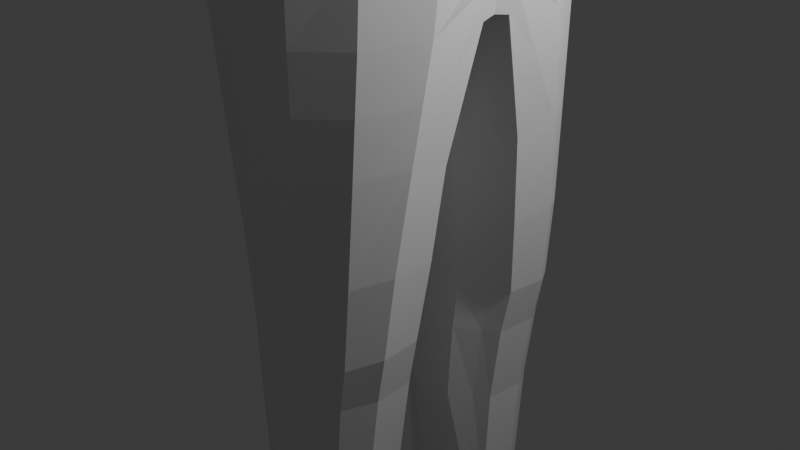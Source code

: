# Source: DefaultCustomerSave4.blend  (saved by Blender 4.3.32; exported with 4.5.12 LTS)
import bpy
from mathutils import Matrix  # noqa: F401  (used for matrix-valued properties, if any)

bpy.ops.wm.read_factory_settings(use_empty=True)
scene = bpy.context.scene
scene.name = 'Scene'

# ---- collections
col_collection = bpy.data.collections.new('Collection'); scene.collection.children.link(col_collection)

# ---- world
world_world = bpy.data.worlds.new('World'); scene.world = world_world
world_world.use_nodes = True; world_world.node_tree.nodes.clear()
_N = world_world.node_tree.nodes; _L = world_world.node_tree.links
n0 = _N.new('ShaderNodeOutputWorld'); n0.name = 'World Output'; n0.location = (300, 300)
n1 = _N.new('ShaderNodeBackground'); n1.name = 'Background'; n1.location = (10, 300)
n1.inputs[0].default_value = (0.05088, 0.05088, 0.05088, 1.0)
_L.new(n1.outputs[0], n0.inputs[0])
n0.is_active_output = True
world_world.color = (0.05088, 0.05088, 0.05088)
world_world.sun_shadow_jitter_overblur = 0.0

# ---- cameras
cam_camera = bpy.data.cameras.new('Camera')
cam_camera.clip_end = 100.0
cam_camera.ortho_scale = 7.314

# ---- lights
light_light = bpy.data.lights.new('Light', 'POINT')
light_light.energy = 1000.0
light_light.shadow_soft_size = 0.1

# ---- meshes
me_cylinder = bpy.data.meshes.new('Cylinder')
me_cylinder.from_pydata([(1.001, -0.01457, 1.092), (1.338, 0.001578, -1.202), (1.308, -0.01676, 0.8788), (0.9669, -0.812, -1.221), (0.989, -0.8115, 0.8729), (-0.05073, -1.139, -1.222), (0.01251, -1.078, 0.9638), (-1.221, -0.812, -1.221), (-0.9201, -0.814, 0.9112), (-1.615, 0.001578, -1.202), (-1.187, -0.01676, 0.9355), (1.602, -0.01715, 0.293), (1.243, -0.8704, 0.1911), (0.02442, -1.167, 0.1079), (-1.124, -0.8806, 0.4055), (-1.421, -0.01715, 0.5201), (1.403, -0.01715, -0.3246), (1.054, -0.7674, -0.3464), (0.02071, -1.077, -0.3413), (-0.9504, -0.7674, -0.2991), (-1.246, -0.01715, -0.2678), (1.252, -0.09954, -1.379), (0.9454, -0.8232, -1.536), (-0.03714, -1.128, -1.543), (-1.131, -0.8232, -1.536), (-1.494, -0.09954, -1.379), (0.4592, -0.1162, -1.619), (0.8751, -0.09954, -1.588), (-0.93, -0.09954, -1.588), (0.7887, -0.3137, -2.411), (0.4715, -0.3801, -4.33), (0.8503, -0.8669, -2.391), (0.6617, -0.6885, -4.222), (0.03391, -1.069, -2.427), (0.2107, -0.431, -4.736), (-0.6808, -0.8669, -2.391), (-0.5825, -0.3137, -2.411), (-0.9284, -0.4556, -2.341), (0.4301, -0.2317, -2.43), (0.5433, -0.369, -3.263), (0.7674, -0.6786, -3.249), (0.5952, -0.8561, -3.267), (0.01173, -1.023, -3.293), (-0.5366, -0.8561, -3.268), (-0.4847, -0.369, -3.264), (-0.7456, -0.5114, -3.242), (0.2896, -0.2834, -3.276), (0.5148, -0.8545, -4.332), (0.2344, -0.3537, -4.32), (0.006489, -0.9962, -4.339), (-0.3997, -0.3973, -4.285), (-0.4389, -0.855, -4.287), (0.4159, -0.831, -4.738), (-0.6035, -0.5548, -4.256), (0.3867, -0.4116, -4.738), (0.007727, -1.642, 0.7577), (0.6079, -1.491, 0.65), (-0.5781, -1.508, 0.6868), (0.749, -1.356, 0.3028), (0.01557, -1.466, 0.2241), (-0.6958, -1.427, 0.4503), (0.0169, -2.292, 0.4774), (0.4324, -2.175, 0.3906), (-0.3928, -2.197, 0.4156), (0.5352, -2.001, 0.1568), (0.02262, -2.059, 0.09177), (-0.4786, -2.085, 0.2567), (0.02283, -2.831, 0.2315), (0.3664, -2.765, 0.1575), (-0.3161, -2.784, 0.1766), (0.4515, -2.611, -0.02423), (0.02755, -2.625, -0.07415), (-0.387, -2.686, 0.05231), (0.03782, -4.422, -0.3816), (0.4962, -4.38, -0.4475), (-0.4143, -4.398, -0.4357), (0.6097, -4.235, -0.6077), (0.04412, -4.222, -0.6371), (-0.5088, -4.304, -0.5608), (0.0873, -4.853, -0.5748), (0.4033, -4.823, -0.6263), (-0.2243, -4.835, -0.6184), (0.4815, -4.719, -0.7623), (0.09165, -4.71, -0.7913), (-0.2895, -4.768, -0.7306), (0.1165, -4.963, -0.6889), (0.2833, -4.947, -0.7045), (-0.05267, -4.955, -0.6992), (0.3165, -4.899, -0.7871), (0.1182, -4.907, -0.8008), (-0.0804, -4.922, -0.7716), (0.01722, -0.9095, -4.737), (-0.3983, -0.5045, -4.733), (-0.4199, -0.808, -4.733), (-0.5724, -0.586, -4.654), (1.533, -0.577, -4.634), (1.431, -0.6869, -4.643), (1.39, -0.3305, -4.643), (1.316, -0.6842, -4.738), (1.279, -0.319, -4.738), (0.8243, -0.3712, -4.541), (0.7329, -0.34, -4.737), (0.7735, -0.8038, -4.737), (0.9338, -0.6564, -4.491), (0.8693, -0.7871, -4.542), (0.01724, -3.907, -0.4567), (-0.4754, -3.974, -0.3994), (-0.3911, -4.05, -0.3167), (0.01163, -4.065, -0.2733), (0.5211, -3.916, -0.448), (0.42, -4.035, -0.3289), (0.7835, -0.8733, -2.733), (-0.7897, -0.5099, -2.68), (-0.513, -0.3691, -2.723), (0.04306, -1.05, -2.767), (-0.5682, -0.8733, -2.733), (0.3984, -0.2848, -2.736), (0.7283, -0.3691, -2.723), (0.6715, -0.519, 1.092), (0.01925, -0.7136, 1.092), (-0.6071, -0.519, 1.092), (-0.9264, -0.01457, 1.094), (1.462, -0.002972, 1.38), (1.012, -0.3844, 1.38), (0.09902, -0.4903, 1.38), (-0.6078, -0.3131, 1.393), (-0.8858, -0.002972, 1.402), (0.9217, -0.003272, 2.572), (1.219, -0.003272, 2.51), (1.557, -0.003272, 2.222), (1.743, -0.003272, 1.987), (1.953, -0.003272, 1.703), (0.6219, -0.3852, 1.24), (0.8403, -0.2028, 2.569), (1.058, -0.2894, 2.51), (1.278, -0.672, 1.974), (1.603, -0.5762, 1.747), (1.516, -0.2732, 1.447), (0.9076, -0.01289, 1.24), (0.5419, -0.3268, 2.572), (0.6712, -0.4595, 2.513), (0.6158, -0.8854, 2.13), (0.938, -0.8353, 1.969), (1.022, -0.7964, 1.705), (1.032, -0.4936, 1.443), (-0.4673, -0.3852, 1.242), (-0.0434, -0.3774, 2.582), (-0.0736, -0.5299, 2.524), (-0.2247, -0.9599, 2.107), (-0.2399, -0.9764, 1.987), (-0.04596, -0.9009, 1.719), (0.09312, -0.5949, 1.443), (-0.2701, -0.3681, 2.584), (-0.3667, -0.5122, 2.527), (-0.559, -0.904, 2.122), (-0.5696, -0.9215, 1.995), (-0.496, -0.8511, 1.735), (-0.2918, -0.5715, 1.445), (0.1402, -0.003272, 2.634), (-0.6491, -0.1887, 2.585), (-0.9019, -0.265, 2.527), (-1.477, -0.4663, 2.124), (-1.503, -0.4754, 2.001), (-1.374, -0.4392, 1.755), (-0.8315, -0.3093, 1.456), (-0.7254, -0.003272, 2.587), (-1.054, -0.003272, 2.528), (-1.753, -0.003272, 2.124), (-1.784, -0.003272, 2.001), (-1.634, -0.003272, 1.755), (-1.033, -0.003581, 1.459), (-0.7169, -0.01289, 1.252), (1.642, -0.003482, 1.459), (1.821, -0.2509, 1.749), (1.686, -0.124, 1.988), (1.176, -0.141, 2.508), (1.016, -0.1143, 2.552), (2.096, -0.003272, 1.804), (2.039, -0.1122, 1.805), (0.3596, -0.915, 2.156), (0.3856, -0.9818, 1.983), (0.413, -0.9439, 1.832), (0.08943, -1.075, 1.964), (0.1368, -1.018, 1.833), (0.5419, -0.9173, 2.052), (0.1862, -1.046, 2.045), (1.37, -0.4942, 2.124), (1.434, -0.5474, 1.995), (1.433, -0.383, 2.125), (1.529, -0.3546, 1.996), (1.353, -0.5247, 2.219), (1.345, -0.5119, 2.27), (1.465, -0.2689, 2.274), (1.453, -0.3096, 2.224), (1.47, -0.2414, 2.212), (1.481, -0.193, 2.256), (0.03983, -0.5149, 1.24), (0.8221, -0.6294, 1.017), (1.35, -0.01715, -0.6542), (1.278, -0.4478, -1.218), (-0.7948, -0.3031, 1.093), (1.289, -0.4045, 0.8683), (0.9934, -0.7786, -0.657), (0.5167, -1.053, -1.222), (-0.3251, -0.6623, 1.092), (0.488, -1.01, 0.9533), (-0.008378, -1.095, -0.6563), (0.3732, -0.6623, 1.092), (-0.4503, -1.011, 0.9572), (-1.035, -0.7786, -0.651), (-1.577, -0.4478, -1.218), (0.8673, -0.3031, 1.092), (-1.203, -0.4048, 0.923), (-1.367, -0.01715, -0.6471), (1.515, -0.0171, 0.6162), (1.26, -0.8115, 0.5507), (0.01825, -1.276, 0.2077), (-1.162, -0.8211, 0.7032), (-1.369, -0.0171, 0.7794), (-1.425, -0.4474, 0.467), (0.6664, -1.09, 0.0843), (1.57, -0.4463, 0.2408), (1.363, -0.4215, -0.3371), (0.5798, -0.9956, -0.349), (-1.242, -0.4215, -0.2815), (1.206, -0.09954, -1.508), (-0.9059, -0.8453, -1.981), (1.239, -0.4808, -1.517), (0.5079, -1.048, -1.541), (-1.461, -0.4808, -1.517), (-1.226, -0.3965, -1.948), (-0.7302, -0.2636, -2.052), (1.155, -0.5723, -1.957), (0.8978, -0.8453, -1.981), (-0.001615, -1.099, -2.003), (0.4425, -0.1865, -2.077), (-0.4661, -0.1162, -1.619), (0.8254, -0.2636, -2.052), (1.037, -0.3508, -2.37), (-0.4672, -0.8959, -4.593), (-0.5352, -0.6907, -4.728), (1.08, -0.6521, -2.356), (0.4713, -1.016, -2.417), (-0.8794, -0.6521, -2.356), (-0.5642, -0.8672, -2.924), (-0.2967, -0.2317, -2.43), (0.8887, -0.6804, -2.899), (0.7317, -0.4124, -3.248), (-0.6617, -0.5322, -3.759), (0.3253, -0.9787, -3.285), (-0.6985, -0.6786, -3.25), (-0.4771, -0.8434, -3.784), (0.6816, -0.6835, -3.76), (0.5285, -0.8428, -3.787), (-0.2529, -0.2834, -3.276), (0.009286, -0.9914, -3.825), (-0.6273, -0.5697, -4.555), (-0.4323, -0.4018, -4.591), (0.2266, -0.882, -4.737), (0.262, -0.9602, -4.325), (-0.5671, -0.7034, -4.264), (-0.4315, -0.3856, -3.782), (0.4825, -0.3839, -3.784), (0.6341, -0.4541, -4.222), (-0.2107, -0.3656, -4.316), (0.2555, -0.3652, -3.805), (0.331, -1.594, 0.7378), (-0.3121, -1.596, 0.7424), (0.7794, -1.393, 0.4774), (-0.7333, -1.444, 0.5834), (0.4555, -1.407, 0.2147), (-0.8849, -1.162, 0.4764), (0.9612, -1.12, 0.2929), (-0.7397, -1.18, 0.8012), (0.00873, -1.334, 0.8764), (0.786, -1.169, 0.7571), (0.2404, -2.259, 0.458), (-0.2058, -2.262, 0.4611), (0.5538, -2.069, 0.2741), (-0.5036, -2.13, 0.3459), (0.3311, -2.015, 0.09057), (0.2076, -2.816, 0.2138), (-0.1614, -2.818, 0.2162), (0.4669, -2.68, 0.06601), (-0.4077, -2.734, 0.121), (0.2827, -2.6, -0.07505), (0.0255, -4.026, -0.5361), (0.2844, -4.416, -0.397), (0.6302, -4.306, -0.5307), (0.0683, -4.478, -0.7279), (-0.5365, -4.356, -0.497), (0.3845, -4.209, -0.6413), (-0.3851, -3.894, -0.3614), (-0.4314, -4.19, -0.3619), (0.01648, -3.979, -0.2471), (0.5893, -4.037, -0.5166), (0.4761, -4.173, -0.3741), (0.2572, -4.848, -0.5861), (0.4956, -4.77, -0.6962), (-0.1662, -4.884, -0.7673), (-0.3085, -4.805, -0.6734), (0.3262, -4.701, -0.7924), (-0.418, -4.552, -0.656), (-0.3348, -4.637, -0.5312), (0.06276, -4.66, -0.48), (0.5657, -4.49, -0.6966), (0.4659, -4.621, -0.5413), (0.21, -4.959, -0.6935), (0.3049, -4.927, -0.7478), (0.1208, -4.946, -0.7499), (-0.06831, -4.944, -0.7372), (0.2361, -4.902, -0.8), (-0.1202, -4.932, -0.6715), (0.3338, -4.923, -0.6774), (0.3889, -4.849, -0.79), (0.1055, -4.945, -0.6378), (0.1086, -4.844, -0.8163), (-0.2014, -0.4717, -4.736), (-0.008955, -1.051, -4.636), (1.142, -0.3516, -4.594), (0.3947, -0.319, -4.613), (0.4382, -0.9527, -4.615), (0.2064, -0.3139, -4.62), (1.508, -0.3692, -4.633), (1.385, -0.339, -4.741), (1.633, -0.5581, -4.719), (1.42, -0.2784, -4.708), (1.463, -0.7139, -4.708), (0.5319, -0.3591, -4.735), (0.5712, -0.8338, -4.736), (1.25, -0.6173, -4.554), (0.6624, -0.8165, -4.493), (0.6175, -0.3817, -4.493), (1.04, -0.3204, -4.739), (1.08, -0.7492, -4.739), (0.7376, -0.6798, -4.428), (1.186, -0.7409, -4.594), (0.8197, -0.8782, -4.649), (0.9079, -0.443, -4.49), (0.7679, -0.3011, -4.649), (0.02111, -3.832, -0.4153), (-0.5257, -4.103, -0.4676), (-0.3156, -3.965, -0.2879), (0.01921, -4.211, -0.3121), (0.4366, -3.839, -0.4103), (0.3532, -3.951, -0.3001), (0.2313, -4.062, -0.2871), (0.5394, -3.975, -0.3928), (-0.5, -4.016, -0.3578), (0.3204, -3.896, -0.4665), (0.6954, -0.8672, -2.924), (-0.7842, -0.5062, -2.886), (-0.5095, -0.3651, -2.917), (0.02623, -1.043, -2.95), (0.3461, -0.2807, -2.927), (0.6406, -0.3651, -2.917), (0.9548, -0.41, -2.696), (-0.2638, -0.2848, -2.736), (-0.7398, -0.6852, -2.698), (0.4363, -1.003, -2.758), (0.9927, -0.6852, -2.698), (1.059, -0.01589, 1.016), (-0.7574, -0.6295, 1.022), (0.01622, -0.8725, 1.026), (-0.9493, -0.01589, 1.023), (-0.2841, -0.4623, 1.381), (0.5763, -0.4625, 1.38), (1.279, -0.262, 1.381), (0.9837, -0.01468, 1.321), (-0.5035, -0.3489, 1.325), (1.44, -0.003272, 2.333), (1.617, -0.003272, 2.104), (2.082, -0.003272, 1.754), (1.793, -0.00329, 1.622), (1.475, -0.6229, 1.891), (1.537, -0.5368, 1.623), (0.07303, -0.4532, 1.321), (-0.7674, -0.01468, 1.341), (1.624, -0.03212, 1.457), (1.198, -0.07133, 2.509), (0.9286, -0.1466, 2.564), (0.7583, -0.6998, 2.33), (0.8583, -0.823, 2.09), (1.049, -0.823, 1.837), (0.996, -0.7528, 1.604), (-0.2447, -0.4807, 1.24), (0.9189, -0.3793, 2.51), (0.738, -0.2712, 2.569), (1.32, -0.3823, 1.444), (1.355, -0.6894, 1.718), (1.113, -0.7521, 1.972), (-0.1022, -0.793, 2.349), (-0.2184, -0.9586, 1.856), (0.005244, -0.8495, 1.611), (0.5795, -0.5685, 1.443), (0.5168, -0.8521, 1.677), (0.3064, -0.5123, 2.519), (0.2554, -0.3681, 2.577), (-0.4844, -0.7641, 2.352), (-0.5551, -0.9038, 1.863), (-0.4057, -0.821, 1.623), (-0.3424, -0.1124, 2.619), (-1.276, -0.3953, 2.353), (-1.474, -0.4663, 1.877), (-1.201, -0.3968, 1.638), (-1.51, -0.003272, 2.353), (-1.749, -0.003272, 1.877), (-1.436, -0.00329, 1.638), (0.5573, -0.003272, 2.616), (0.5879, -0.1166, 2.607), (0.388, -0.1947, 2.61), (0.0286, -0.2247, 2.617), (-0.1138, -0.2254, 2.614), (-0.3085, -0.003272, 2.624), (1.9, -0.1147, 1.707), (1.133, -0.2103, 2.51), (0.9643, -0.06305, 2.565), (1.719, -0.2909, 1.89), (0.6351, -0.3312, 1.321), (1.7, -0.218, 1.627), (1.946, -0.2001, 1.782), (1.944, -0.003272, 1.883), (1.891, -0.1176, 1.882), (0.4058, -0.9487, 1.9), (0.09547, -1.052, 1.893), (0.2386, -0.999, 1.815), (0.1811, -1.048, 1.974), (0.684, -0.8896, 1.969), (0.1209, -0.9867, 1.808), (0.02963, -1.045, 1.954), (0.7433, -0.8474, 1.773), (0.3504, -0.9674, 2.081), (1.378, -0.525, 2.072), (1.466, -0.3635, 2.075), (1.269, -0.5996, 2.2), (1.224, -0.6049, 2.245), (1.426, -0.3876, 2.278), (1.416, -0.416, 2.226), (1.35, -0.5104, 2.148), (1.055, -0.7263, 2.106), (1.435, -0.3614, 2.151), (1.515, -0.103, 2.223), (1.549, -0.1321, 2.119), (0.3518, -0.4807, 1.24), (0.7948, -0.2415, 1.24), (-0.9896, -0.3511, 1.021), (1.491, -0.4332, 0.5798), (0.4485, -0.8091, 1.024), (0.5736, -1.211, 0.1897), (-0.4043, -0.8091, 1.025), (1.064, -0.3511, 1.015), (-1.38, -0.4344, 0.7416), (1.3, -0.4271, -0.6558), (0.5395, -1.012, -0.6573), (-1.349, -0.4271, -0.6489), (-1.163, -0.6499, -1.957), (-0.3687, -0.1865, -2.077), (1.107, -0.2897, -1.997), (0.4896, -1.032, -1.997), (0.3837, -0.9964, -2.943), (-0.7346, -0.6804, -2.899), (-0.2641, -0.2807, -2.927), (0.8511, -0.4063, -2.897), (-0.6202, -0.685, -3.765), (-0.2257, -0.3666, -3.805), (0.6501, -0.4342, -3.759), (0.287, -0.9524, -3.811), (-0.5952, -0.7288, -4.567), (-0.3975, -1.279, 0.8636), (-0.9338, -1.138, 0.6588), (1.003, -1.107, 0.5274), (0.4233, -1.278, 0.8583), (0.3647, -4.013, -0.5433), (-0.5532, -4.151, -0.4139), (0.6097, -4.104, -0.4491), (0.265, -4.205, -0.327), (0.3979, -4.886, -0.7349), (-0.1783, -4.911, -0.7186), (0.3676, -4.467, -0.7303), (-0.4423, -4.599, -0.5922), (0.5838, -4.554, -0.6214), (0.2796, -4.654, -0.494), (0.2141, -4.941, -0.7511), (0.2288, -4.941, -0.6461), (0.2774, -4.837, -0.8159), (0.2315, -1.016, -4.625), (-0.233, -0.3508, -4.618), (1.103, -0.2833, -4.681), (1.608, -0.3081, -4.718), (1.225, -0.4148, -4.553), (1.154, -0.8175, -4.681), (0.602, -0.914, -4.627), (0.7115, -0.4571, -4.427), (0.5512, -0.3138, -4.626), (0.1976, -3.976, -0.2604), (0.4516, -3.894, -0.3597), (-0.4054, -3.933, -0.3245), (0.2711, -3.82, -0.4261), (0.8517, -0.2142, 1.321), (0.2817, -0.4211, 1.321), (-0.2581, -0.4208, 1.322), (0.7436, -0.07634, 2.596), (1.252, -0.7401, 1.842), (1.316, -0.5843, 2.09), (0.5666, -0.1845, 2.602), (1.332, -0.6542, 1.613), (1.391, -0.4336, 2.166), (0.339, -0.7662, 2.343), (0.2207, -0.2509, 2.608), (0.5139, -0.8211, 1.602), (2.027, -0.1135, 1.757), (1.485, -0.3009, 2.097), (1.748, -0.1042, 1.624), (0.02998, -1.008, 1.847), (0.1939, -1.021, 1.899), (0.03814, -1.046, 2.047), (0.7809, -0.8537, 1.828), (0.3867, -0.9192, 1.776), (0.09235, -0.9355, 2.134), (0.1432, -1.018, 2.094), (-0.007646, -1.026, 1.958), (0.08166, -0.9522, 1.788), (-0.0007993, -0.9986, 1.871), (0.402, -0.9008, 1.737), (0.005957, -1.023, 2.037), (0.3195, -0.9263, 2.116), (0.1354, -0.9619, 2.079), (1.226, 0.0001436, -1.368), (-1.52, 0.0001436, -1.368), (0.4332, -0.004972, -1.608), (0.849, 0.0001436, -1.577), (-0.9561, 0.0001436, -1.577), (1.18, 0.0001436, -1.497), (-0.4922, -0.004972, -1.608), (0.6421, -1.678, 0.2298), (0.01909, -1.762, 0.1579), (-0.5872, -1.756, 0.3535), (-0.4855, -1.853, 0.5512), (0.5201, -1.833, 0.5203), (0.01231, -1.967, 0.6176), (-0.6185, -1.787, 0.4646), (0.3933, -1.711, 0.1526), (0.6666, -1.731, 0.3758), (0.2857, -1.927, 0.5979), (-0.259, -1.929, 0.6017), (0.02133, -1.221, 0.1578), (-1.004, -1.021, 0.441), (1.102, -0.995, 0.242), (-0.8299, -0.997, 0.8562), (0.01062, -1.206, 0.9201), (0.8875, -0.9904, 0.815), (0.62, -1.15, 0.137), (-0.4239, -1.145, 0.9104), (-1.048, -0.9793, 0.681), (1.131, -0.9593, 0.539), (0.4557, -1.144, 0.9058), (0.3638, -2.998, 0.06791), (-0.3866, -2.922, -0.02868), (0.02158, -3.055, 0.1378), (0.02629, -2.861, -0.1409), (-0.316, -3.015, 0.08569), (0.4486, -2.851, -0.09982), (0.2057, -3.043, 0.121), (0.4639, -2.918, -0.01733), (-0.4072, -2.969, 0.0338), (0.2804, -2.839, -0.1438), (-0.1266, -3.046, 0.1255), (0.02514, -3.077, -0.2019), (-0.3159, -3.226, 0.002635), (0.4459, -3.071, -0.1689), (0.2039, -3.25, 0.03617), (0.4612, -3.135, -0.09346), (-0.4068, -3.184, -0.04587), (0.2783, -3.057, -0.2065), (-0.09476, -3.253, 0.04268), (0.3615, -3.21, -0.01392), (-0.3862, -3.138, -0.1026), (0.02045, -3.261, 0.05226), (0.6467, -0.4521, 1.166), (0.02954, -0.6143, 1.166), (-0.5372, -0.4521, 1.167), (0.9543, -0.01373, 1.166), (-0.2849, -0.5715, 1.166), (0.3625, -0.5715, 1.166), (-0.7558, -0.158, 1.173), (0.8311, -0.2723, 1.166), (1.151, -0.009264, 1.359), (-0.5517, -0.3323, 1.356), (0.08505, -0.4439, 1.35), (-0.8222, -0.009264, 1.369), (0.7548, -0.3178, 1.359), (0.9948, -0.2076, 1.359), (0.3635, -0.4023, 1.359), (-0.2701, -0.4136, 1.351), (1.014, -0.6256, 1.524), (0.04918, -0.7246, 1.527), (-0.3488, -0.6986, 1.534), (-1.016, -0.3531, 1.547), (-1.235, -0.003436, 1.549), (1.326, -0.5206, 1.529), (0.5467, -0.6972, 1.523), (-1.019, -0.8342, -1.758), (-1.36, -0.248, -1.664), (-0.8301, -0.1816, -1.82), (1.204, -0.3359, -1.668), (0.9216, -0.8342, -1.758), (-0.01938, -1.114, -1.773), (0.4509, -0.1513, -1.848), (0.8503, -0.1816, -1.82), (-1.312, -0.5654, -1.737), (-0.4174, -0.1513, -1.848), (1.157, -0.1946, -1.752), (0.4987, -1.04, -1.769), (1.197, -0.5266, -1.737), (-0.2281, -0.7204, -4.784), (-0.3213, -0.6478, -4.78), (0.4478, -0.7347, -4.789), (0.2947, -0.7663, -4.788), (0.1254, -0.7833, -4.789), (0.2818, -0.4868, -4.787), (-0.05136, -0.5121, -4.787), (-0.2106, -0.5324, -4.784), (1.175, -0.6437, -4.789), (0.9846, -0.684, -4.79), (1.146, -0.4174, -4.789), (1.232, -0.4298, -4.793), (1.432, -0.5655, -4.77), (0.7041, -0.4304, -4.788), (0.5416, -0.4423, -4.787), (0.4242, -0.4748, -4.789), (0.7369, -0.7179, -4.788), (0.5734, -0.7364, -4.787), (0.9524, -0.4183, -4.79), (1.411, -0.4106, -4.769)], [], [(210, 9, 25, 229), (7, 210, 229, 24), (10, 212, 445, 364), (212, 8, 362, 445), (445, 362, 120, 200), (364, 445, 200, 121), (11, 214, 446, 221), (214, 2, 201, 446), (446, 201, 4, 215), (221, 446, 215, 12), (6, 205, 447, 363), (205, 4, 197, 447), (447, 197, 118, 207), (363, 447, 207, 119), (545, 551, 448, 216), (551, 547, 272, 448), (448, 272, 58, 270), (216, 448, 270, 59), (5, 7, 24, 23), (8, 208, 449, 362), (208, 6, 363, 449), (449, 363, 119, 204), (362, 449, 204, 120), (546, 545, 216, 271), (271, 216, 59, 60), (203, 5, 23, 228), (3, 203, 228, 22), (4, 201, 450, 197), (201, 2, 361, 450), (450, 361, 0, 211), (197, 450, 211, 118), (14, 217, 451, 219), (217, 8, 212, 451), (451, 212, 10, 218), (219, 451, 218, 15), (199, 3, 22, 227), (1, 199, 227, 21), (19, 14, 219, 224), (224, 219, 15, 20), (18, 13, 14, 19), (17, 12, 220, 223), (223, 220, 13, 18), (16, 11, 221, 222), (222, 221, 12, 17), (1, 198, 452, 199), (198, 16, 222, 452), (452, 222, 17, 202), (199, 452, 202, 3), (3, 202, 453, 203), (202, 17, 223, 453), (453, 223, 18, 206), (203, 453, 206, 5), (206, 18, 19, 209), (5, 206, 209, 7), (7, 209, 454, 210), (209, 19, 224, 454), (454, 224, 20, 213), (210, 454, 213, 9), (606, 601, 226, 234), (234, 226, 35, 33), (601, 609, 455, 226), (609, 602, 230, 455), (455, 230, 37, 243), (226, 455, 243, 35), (603, 610, 456, 231), (610, 607, 235, 456), (456, 235, 38, 245), (231, 456, 245, 36), (602, 603, 231, 230), (230, 231, 36, 37), (608, 611, 457, 237), (611, 604, 232, 457), (457, 232, 241, 238), (237, 457, 238, 29), (604, 613, 232), (613, 605, 233, 232), (232, 233, 31, 241), (605, 612, 458, 233), (612, 606, 234, 458), (458, 234, 33, 242), (233, 458, 242, 31), (607, 608, 237, 235), (235, 237, 29, 38), (360, 111, 350, 246), (246, 350, 41, 40), (111, 359, 459, 350), (359, 114, 353, 459), (459, 353, 42, 249), (350, 459, 249, 41), (115, 358, 460, 244), (358, 112, 351, 460), (460, 351, 45, 250), (244, 460, 250, 43), (112, 113, 352, 351), (351, 352, 44, 45), (113, 357, 461, 352), (357, 116, 354, 461), (461, 354, 46, 254), (352, 461, 254, 44), (114, 115, 244, 353), (353, 244, 43, 42), (116, 117, 355, 354), (354, 355, 39, 46), (117, 356, 462, 355), (356, 360, 246, 462), (462, 246, 40, 247), (355, 462, 247, 39), (43, 250, 463, 251), (250, 45, 248, 463), (463, 248, 53, 260), (251, 463, 260, 51), (45, 44, 261, 248), (248, 261, 50, 53), (44, 254, 464, 261), (254, 46, 265, 464), (464, 265, 48, 264), (261, 464, 264, 50), (42, 43, 251, 255), (255, 251, 51, 49), (46, 39, 262, 265), (265, 262, 30, 48), (39, 247, 465, 262), (247, 40, 252, 465), (465, 252, 32, 263), (262, 465, 263, 30), (40, 41, 253, 252), (252, 253, 47, 32), (41, 249, 466, 253), (249, 42, 255, 466), (466, 255, 49, 259), (253, 466, 259, 47), (51, 260, 467, 239), (260, 53, 256, 467), (467, 256, 94, 240), (239, 467, 240, 93), (334, 102, 630, 623), (324, 488, 633, 625), (49, 51, 239, 318), (318, 239, 93, 91), (53, 50, 257, 256), (94, 256, 257, 92), (240, 94, 92), (534, 64, 280, 541), (540, 279, 63, 537), (538, 62, 278, 542), (541, 280, 65, 535), (549, 552, 468, 274), (552, 548, 273, 468), (468, 273, 57, 267), (274, 468, 267, 55), (548, 553, 469, 273), (553, 546, 271, 469), (469, 271, 60, 269), (273, 469, 269, 57), (547, 554, 470, 272), (554, 550, 275, 470), (470, 275, 56, 268), (272, 470, 268, 58), (550, 555, 471, 275), (555, 549, 274, 471), (471, 274, 55, 266), (275, 471, 266, 56), (63, 69, 282, 277), (280, 285, 71, 65), (71, 72, 66, 65), (277, 282, 67, 61), (539, 61, 276, 543), (542, 278, 64, 534), (537, 544, 267, 57), (543, 276, 62, 538), (536, 66, 279, 540), (64, 70, 285, 280), (544, 277, 61, 539), (62, 68, 283, 278), (279, 284, 69, 63), (67, 281, 276, 61), (278, 283, 70, 64), (276, 281, 68, 62), (66, 72, 284, 279), (108, 107, 293, 343), (343, 293, 75, 73), (106, 105, 286, 341), (341, 286, 77, 78), (577, 294, 494, 570), (73, 75, 303, 304), (304, 303, 81, 79), (78, 77, 289, 302), (302, 289, 83, 84), (105, 349, 472, 286), (349, 109, 295, 472), (472, 295, 76, 291), (286, 472, 291, 77), (107, 348, 473, 293), (348, 106, 341, 473), (473, 341, 78, 290), (293, 473, 290, 75), (109, 347, 474, 295), (347, 110, 296, 474), (474, 296, 74, 288), (295, 474, 288, 76), (110, 346, 475, 296), (346, 108, 343, 475), (475, 343, 73, 287), (296, 475, 287, 74), (82, 298, 476, 314), (298, 80, 313, 476), (476, 313, 86, 308), (314, 476, 308, 88), (81, 300, 477, 312), (300, 84, 299, 477), (477, 299, 90, 310), (312, 477, 310, 87), (77, 291, 478, 289), (291, 76, 305, 478), (478, 305, 82, 301), (289, 478, 301, 83), (75, 290, 479, 303), (290, 78, 302, 479), (479, 302, 84, 300), (303, 479, 300, 81), (76, 288, 480, 305), (288, 74, 306, 480), (480, 306, 80, 298), (305, 480, 298, 82), (74, 287, 481, 306), (287, 73, 304, 481), (481, 304, 79, 297), (306, 481, 297, 80), (88, 308, 482, 311), (308, 86, 307, 482), (482, 307, 85, 309), (311, 482, 309, 89), (309, 85, 87, 310), (89, 309, 310, 90), (80, 297, 483, 313), (297, 79, 315, 483), (483, 315, 85, 307), (313, 483, 307, 86), (84, 83, 316, 299), (299, 316, 89, 90), (79, 81, 312, 315), (315, 312, 87, 85), (83, 301, 484, 316), (301, 82, 314, 484), (484, 314, 88, 311), (316, 484, 311, 89), (47, 259, 485, 321), (259, 49, 318, 485), (485, 318, 91, 258), (321, 485, 258, 52), (50, 264, 486, 257), (264, 48, 322, 486), (486, 322, 34, 317), (257, 486, 317, 92), (101, 339, 487, 333), (339, 100, 319, 487), (487, 319, 97, 326), (333, 487, 326, 99), (48, 30, 320, 322), (322, 320, 54, 34), (97, 323, 488, 326), (323, 95, 325, 488), (101, 333, 632, 627), (326, 488, 324, 99), (95, 96, 327, 325), (325, 327, 98), (258, 91, 618, 617), (325, 98, 622, 626), (100, 338, 489, 319), (338, 103, 330, 489), (489, 330, 95, 323), (319, 489, 323, 97), (104, 337, 490, 336), (337, 102, 334, 490), (490, 334, 98, 327), (336, 490, 327, 96), (103, 104, 336, 330), (330, 336, 96, 95), (32, 47, 331, 335), (335, 331, 104, 103), (47, 321, 491, 331), (321, 52, 329, 491), (491, 329, 102, 337), (331, 491, 337, 104), (30, 263, 492, 332), (263, 32, 335, 492), (492, 335, 103, 338), (332, 492, 338, 100), (488, 325, 626, 633), (329, 52, 616, 631), (54, 320, 493, 328), (320, 30, 332, 493), (493, 332, 100, 339), (328, 493, 339, 101), (333, 99, 624, 632), (52, 258, 617, 616), (568, 342, 294, 574), (570, 494, 345, 575), (494, 294, 108, 346), (345, 494, 346, 110), (572, 496, 342, 568), (571, 495, 344, 569), (495, 345, 110, 347), (344, 495, 347, 109), (572, 576, 292, 496), (569, 344, 497, 573), (496, 292, 106, 348), (342, 496, 348, 107), (567, 340, 292, 576), (573, 497, 340, 567), (497, 344, 109, 349), (340, 497, 349, 105), (292, 340, 105, 106), (571, 575, 345, 495), (574, 294, 577), (294, 342, 107, 108), (29, 238, 356, 117), (238, 241, 360, 356), (38, 29, 117, 116), (33, 35, 115, 114), (36, 245, 357, 113), (245, 38, 116, 357), (37, 36, 113, 112), (35, 243, 358, 115), (243, 37, 112, 358), (31, 242, 359, 111), (242, 33, 114, 359), (241, 31, 111, 360), (132, 444, 498, 418), (444, 138, 368, 498), (591, 586, 122, 367), (590, 591, 367, 123), (171, 145, 369, 377), (589, 587, 125, 126), (196, 443, 499, 376), (443, 132, 418, 499), (592, 590, 123, 366), (588, 592, 366, 124), (145, 385, 500, 369), (385, 196, 376, 500), (593, 588, 124, 365), (587, 593, 365, 125), (122, 378, 137), (175, 176, 380, 415), (415, 380, 133, 134), (373, 512, 378, 172), (135, 439, 390), (440, 506, 186, 188), (434, 435, 439), (142, 390, 439, 382), (127, 408, 501, 416), (408, 158, 409, 501), (501, 409, 133, 380), (416, 501, 380, 176), (134, 133, 387, 386), (386, 387, 139, 140), (122, 137, 388, 367), (367, 388, 144, 123), (136, 374, 502, 389), (374, 135, 390, 502), (502, 390, 142, 383), (389, 502, 383, 143), (190, 434, 503, 438), (434, 439, 503), (135, 503, 439), (187, 432, 503, 135), (186, 438, 503, 432), (133, 409, 504, 387), (158, 410, 504, 409), (139, 387, 504, 410), (137, 375, 505, 599), (375, 136, 389, 505), (505, 389, 143, 384), (599, 505, 384, 594), (193, 437, 506, 440), (437, 190, 438, 506), (186, 506, 438), (123, 144, 394, 366), (366, 394, 151, 124), (141, 381, 507, 179), (381, 140, 396, 507), (507, 396, 147, 391), (179, 507, 391, 518), (139, 410, 508, 397), (158, 411, 508, 410), (146, 397, 508, 411), (594, 384, 509, 600), (384, 143, 395, 509), (509, 395, 150, 393), (600, 509, 393, 595), (140, 139, 397, 396), (396, 397, 146, 147), (146, 411, 412, 152), (158, 412, 411), (595, 393, 400, 596), (393, 150, 156, 400), (365, 157, 164, 125), (149, 148, 154, 155), (147, 146, 152, 153), (124, 151, 157, 365), (150, 392, 399, 156), (392, 149, 155, 399), (148, 391, 398, 154), (391, 147, 153, 398), (400, 156, 163, 404), (596, 400, 404, 597), (155, 154, 161, 162), (153, 152, 159, 160), (399, 155, 162, 403), (156, 399, 403, 163), (398, 153, 160, 402), (154, 398, 402, 161), (158, 401, 412), (159, 152, 412, 401), (125, 164, 170, 126), (163, 403, 406, 169), (403, 162, 168, 406), (161, 402, 405, 167), (402, 160, 166, 405), (159, 401, 413, 165), (158, 413, 401), (597, 404, 407, 598), (404, 163, 169, 407), (162, 161, 167, 168), (160, 159, 165, 166), (173, 414, 510, 420), (414, 131, 372, 510), (510, 372, 177, 178), (420, 510, 178), (435, 381, 141, 382, 439), (173, 136, 375, 419), (128, 127, 416, 379), (379, 416, 176, 175), (174, 442, 511), (194, 511, 442), (193, 440, 511, 194), (188, 433, 511, 440), (189, 174, 511, 433), (172, 378, 122), (373, 131, 414, 512), (512, 414, 173, 419), (137, 378, 512, 419), (177, 421, 422, 178), (421, 130, 174, 422), (174, 417, 422), (173, 420, 417), (178, 422, 417, 420), (520, 522, 513, 429), (522, 521, 428, 513), (513, 428, 183, 424), (429, 513, 424, 182), (426, 185, 182), (181, 423, 514, 425), (423, 180, 426, 514), (514, 426, 182, 424), (425, 514, 424, 183), (520, 429, 515, 524), (182, 185, 515, 429), (185, 431, 525, 519), (143, 383, 516, 430), (516, 427, 180, 423), (430, 516, 423, 181), (383, 142, 427, 516), (180, 427, 184), (521, 523, 517, 428), (523, 430, 517), (517, 430, 181, 425), (428, 517, 425, 183), (525, 141, 179), (526, 518, 148, 524), (184, 431, 180), (189, 433, 432, 187), (433, 188, 186, 432), (130, 371, 442, 174), (129, 441, 442, 371), (195, 194, 442, 441), (129, 370, 195, 441), (128, 379, 195, 370), (175, 192, 195, 379), (192, 175, 415, 436), (436, 415, 134, 191), (190, 191, 435, 434), (192, 193, 194, 195), (192, 436, 437, 193), (436, 191, 190, 437), (134, 386, 435, 191), (140, 381, 435, 386), (578, 583, 207, 118), (582, 385, 145, 580), (580, 145, 171, 584), (583, 443, 196, 579), (581, 138, 444, 585), (171, 121, 200, 584), (585, 444, 132, 578), (180, 431, 185, 426), (135, 374, 187), (374, 136, 173, 417), (187, 374, 417, 189), (189, 417, 174), (419, 375, 137), (518, 391, 148), (142, 382, 141, 184, 427), (395, 143, 430, 523), (150, 395, 523, 521), (149, 520, 524, 148), (179, 518, 526, 525), (392, 150, 521, 522), (149, 392, 522, 520), (184, 141, 525, 431), (526, 524, 515, 519), (519, 515, 185), (519, 525, 526), (535, 536, 60, 59), (579, 582, 204, 119), (1, 21, 527), (27, 26, 529, 530), (28, 25, 528, 531), (225, 27, 530, 532), (236, 28, 531, 533), (25, 9, 528), (21, 225, 532, 527), (26, 236, 533, 529), (65, 66, 536, 535), (267, 544, 539, 55), (60, 536, 540, 269), (266, 543, 538, 56), (63, 277, 544, 537), (268, 542, 534, 58), (55, 539, 543, 266), (270, 541, 535, 59), (56, 538, 542, 268), (269, 540, 537, 57), (58, 534, 541, 270), (205, 6, 549, 555), (4, 205, 555, 550), (215, 4, 550, 554), (12, 215, 554, 547), (217, 14, 546, 553), (8, 217, 553, 548), (208, 8, 548, 552), (6, 208, 552, 549), (14, 13, 545, 546), (220, 12, 547, 551), (13, 220, 551, 545), (282, 566, 558, 67), (283, 68, 556, 563), (285, 565, 559, 71), (71, 559, 557, 72), (70, 561, 565, 285), (284, 72, 557, 564), (283, 563, 561, 70), (284, 564, 560, 69), (281, 562, 556, 68), (69, 560, 566, 282), (67, 558, 562, 281), (566, 574, 577, 558), (563, 556, 575, 571), (565, 573, 567, 559), (559, 567, 576, 557), (561, 569, 573, 565), (564, 557, 576, 572), (563, 571, 569, 561), (564, 572, 568, 560), (562, 570, 575, 556), (560, 568, 574, 566), (558, 577, 570, 562), (196, 385, 582, 579), (211, 585, 578, 118), (0, 581, 585, 211), (207, 583, 579, 119), (120, 580, 584, 200), (204, 582, 580, 120), (132, 443, 583, 578), (369, 500, 593, 587), (500, 376, 588, 593), (376, 499, 592, 588), (499, 418, 590, 592), (377, 369, 587, 589), (418, 498, 591, 590), (498, 368, 586, 591), (164, 597, 598, 170), (157, 596, 597, 164), (151, 595, 596, 157), (394, 600, 595, 151), (144, 594, 600, 394), (388, 599, 594, 144), (137, 599, 388), (26, 27, 608, 607), (228, 23, 606, 612), (22, 228, 612, 605), (227, 22, 605, 613), (21, 227, 613, 604), (225, 21, 604, 611), (27, 225, 611, 608), (25, 28, 603, 602), (236, 26, 607, 610), (28, 236, 610, 603), (229, 25, 602, 609), (24, 229, 609, 601), (23, 24, 601, 606), (617, 629, 628, 616), (616, 628, 627, 631), (633, 626, 622, 625), (631, 627, 632, 630), (630, 632, 624, 623), (623, 624, 625, 622), (620, 614, 615, 621), (618, 619, 629, 617), (614, 620, 619, 618), (240, 92, 621, 615), (93, 240, 615, 614), (98, 334, 623, 622), (328, 101, 627, 628), (317, 34, 619, 620), (99, 324, 625, 624), (54, 328, 628, 629), (92, 317, 620, 621), (34, 54, 629, 619), (91, 93, 614, 618), (102, 329, 631, 630)])
_uv = me_cylinder.uv_layers.new(name='UVMap')
_uv.uv.foreach_set('vector', [0.3125, 0.5031, 0.25, 0.5, 0.25, 0.5, 0.3129, 0.5, 0.375, 0.5037, 0.3125, 0.5031, 0.3129, 0.5, 0.375, 0.5, 0.25, 1.0, 0.3121, 0.9751, 0.3125, 0.9975, 0.25, 1.0, 0.3121, 0.9751, 0.375, 1.0, 0.375, 1.0, 0.3125, 0.9975, 0.3125, 0.9975, 0.375, 1.0, 0.375, 1.0, 0.3125, 1.0, 0.25, 1.0, 0.3125, 0.9975, 0.3125, 1.0, 0.25, 1.0, 0.75, 0.8211, 0.75, 0.9105, 0.6892, 0.9086, 0.6879, 0.8265, 0.75, 0.9105, 0.75, 1.0, 0.6879, 0.9751, 0.6892, 0.9086, 0.6892, 0.9086, 0.6879, 0.9751, 0.625, 1.0, 0.6419, 0.911, 0.6879, 0.8265, 0.6892, 0.9086, 0.6419, 0.911, 0.625, 0.8255, 0.25, 0.03343, 0.3349, 0.04808, 0.3349, 0.04759, 0.25, 0.03148, 0.3349, 0.04808, 0.4197, 0.08029, 0.4197, 0.08029, 0.3349, 0.04759, 0.3349, 0.04759, 0.4197, 0.08029, 0.4197, 0.08029, 0.3349, 0.04515, 0.25, 0.03148, 0.3349, 0.04759, 0.3349, 0.04515, 0.25, 0.01, 0.5, 0.8077, 0.5612, 0.811, 0.5603, 0.8218, 0.5, 0.8181, 0.5612, 0.811, 0.6157, 0.8368, 0.6063, 0.8482, 0.5603, 0.8218, 0.5603, 0.8218, 0.6063, 0.8482, 0.6042, 0.8509, 0.5599, 0.8248, 0.5, 0.8181, 0.5603, 0.8218, 0.5599, 0.8248, 0.5, 0.8211, 0.4375, 0.5037, 0.375, 0.5037, 0.375, 0.5, 0.4375, 0.5, 0.08029, 0.08029, 0.1651, 0.04808, 0.1651, 0.04759, 0.08029, 0.08029, 0.1651, 0.04808, 0.25, 0.03343, 0.25, 0.03148, 0.1651, 0.04759, 0.1651, 0.04759, 0.25, 0.03148, 0.25, 0.01, 0.1651, 0.04564, 0.08029, 0.08029, 0.1651, 0.04759, 0.1651, 0.04564, 0.08029, 0.08029, 0.3843, 0.8368, 0.4388, 0.811, 0.4397, 0.8218, 0.3937, 0.8482, 0.3937, 0.8482, 0.4397, 0.8218, 0.4401, 0.8248, 0.3958, 0.8509, 0.5625, 0.5037, 0.5, 0.5037, 0.5, 0.5, 0.5625, 0.5, 0.625, 0.5037, 0.5625, 0.5037, 0.5625, 0.5, 0.625, 0.5, 0.625, 1.0, 0.6879, 0.9751, 0.6875, 0.9975, 0.625, 1.0, 0.6879, 0.9751, 0.75, 1.0, 0.75, 1.0, 0.6875, 0.9975, 0.6875, 0.9975, 0.75, 1.0, 0.75, 1.0, 0.6875, 1.0, 0.625, 1.0, 0.6875, 0.9975, 0.6875, 1.0, 0.625, 1.0, 0.375, 0.8255, 0.3581, 0.911, 0.3108, 0.9086, 0.3121, 0.8265, 0.3581, 0.911, 0.375, 1.0, 0.3121, 0.9751, 0.3108, 0.9086, 0.3108, 0.9086, 0.3121, 0.9751, 0.25, 1.0, 0.25, 0.9105, 0.3121, 0.8265, 0.3108, 0.9086, 0.25, 0.9105, 0.25, 0.8211, 0.6875, 0.5031, 0.625, 0.5037, 0.625, 0.5, 0.6871, 0.5, 0.75, 0.5, 0.6875, 0.5031, 0.6871, 0.5, 0.75, 0.5, 0.375, 0.6728, 0.375, 0.7492, 0.3125, 0.75, 0.3125, 0.6733, 0.3125, 0.6733, 0.3125, 0.75, 0.25, 0.75, 0.25, 0.6789, 0.4375, 0.6728, 0.4375, 0.7468, 0.375, 0.7492, 0.375, 0.6728, 0.625, 0.6728, 0.625, 0.7492, 0.5625, 0.7468, 0.5625, 0.6728, 0.5625, 0.6728, 0.5625, 0.7468, 0.5, 0.7463, 0.5, 0.6728, 0.75, 0.6789, 0.75, 0.75, 0.6875, 0.75, 0.6875, 0.6733, 0.6875, 0.6733, 0.6875, 0.75, 0.625, 0.7492, 0.625, 0.6728, 0.75, 0.5, 0.75, 0.5895, 0.6875, 0.5919, 0.6875, 0.5273, 0.75, 0.5895, 0.75, 0.6789, 0.6875, 0.6733, 0.6875, 0.5919, 0.6875, 0.5919, 0.6875, 0.6733, 0.625, 0.6728, 0.625, 0.5924, 0.6875, 0.5273, 0.6875, 0.5919, 0.625, 0.5924, 0.625, 0.5298, 0.625, 0.5298, 0.625, 0.5924, 0.5625, 0.5924, 0.5625, 0.5298, 0.625, 0.5924, 0.625, 0.6728, 0.5625, 0.6728, 0.5625, 0.5924, 0.5625, 0.5924, 0.5625, 0.6728, 0.5, 0.6728, 0.5, 0.5924, 0.5625, 0.5298, 0.5625, 0.5924, 0.5, 0.5924, 0.5, 0.5298, 0.4375, 0.5924, 0.4375, 0.6728, 0.375, 0.6728, 0.375, 0.5924, 0.4375, 0.5298, 0.4375, 0.5924, 0.375, 0.5924, 0.375, 0.5298, 0.375, 0.5298, 0.375, 0.5924, 0.3125, 0.5919, 0.3125, 0.5273, 0.375, 0.5924, 0.375, 0.6728, 0.3125, 0.6733, 0.3125, 0.5919, 0.3125, 0.5919, 0.3125, 0.6733, 0.25, 0.6789, 0.25, 0.5895, 0.3125, 0.5273, 0.3125, 0.5919, 0.25, 0.5895, 0.25, 0.5, 0.4375, 0.5, 0.375, 0.5, 0.375, 0.5, 0.4375, 0.5, 0.4375, 0.5, 0.375, 0.5, 0.375, 0.5, 0.4375, 0.5, 0.375, 0.5, 0.3138, 0.5, 0.3147, 0.5, 0.375, 0.5, 0.3138, 0.5, 0.2595, 0.5, 0.2691, 0.5, 0.3147, 0.5, 0.3147, 0.5, 0.2691, 0.5, 0.2708, 0.5, 0.3151, 0.5, 0.375, 0.5, 0.3147, 0.5, 0.3151, 0.5, 0.375, 0.5, 0.51, 0.25, 0.63, 0.25, 0.63, 0.25, 0.51, 0.25, 0.63, 0.25, 0.75, 0.25, 0.75, 0.25, 0.63, 0.25, 0.63, 0.25, 0.75, 0.25, 0.75, 0.25, 0.63, 0.25, 0.51, 0.25, 0.63, 0.25, 0.63, 0.25, 0.51, 0.25, 0.2595, 0.5, 0.2511, 0.5, 0.2522, 0.5, 0.2691, 0.5, 0.2691, 0.5, 0.2522, 0.5, 0.2526, 0.5, 0.2708, 0.5, 0.75, 0.5, 0.7489, 0.5, 0.7478, 0.5, 0.75, 0.5, 0.7489, 0.5, 0.7405, 0.5, 0.7309, 0.5, 0.7478, 0.5, 0.7478, 0.5, 0.7309, 0.5, 0.7292, 0.5, 0.7474, 0.5, 0.75, 0.5, 0.7478, 0.5, 0.7474, 0.5, 0.75, 0.5, 0.7405, 0.5, 0.709, 0.5, 0.7309, 0.5, 0.6862, 0.5, 0.625, 0.5, 0.625, 0.5, 0.6853, 0.5, 0.6853, 0.5, 0.625, 0.5, 0.625, 0.5, 0.6849, 0.5, 0.625, 0.5, 0.5625, 0.5, 0.5625, 0.5, 0.625, 0.5, 0.5625, 0.5, 0.5, 0.5, 0.5, 0.5, 0.5625, 0.5, 0.5625, 0.5, 0.5, 0.5, 0.5, 0.5, 0.5625, 0.5, 0.625, 0.5, 0.5625, 0.5, 0.5625, 0.5, 0.625, 0.5, 0.87, 0.25, 0.99, 0.25, 0.99, 0.25, 0.87, 0.25, 0.87, 0.25, 0.99, 0.25, 0.99, 0.25, 0.87, 0.25, 0.6849, 0.5, 0.625, 0.5, 0.625, 0.5, 0.6849, 0.5, 0.6849, 0.5, 0.625, 0.5, 0.625, 0.5, 0.6849, 0.5, 0.625, 0.5, 0.5625, 0.5, 0.5625, 0.5, 0.625, 0.5, 0.5625, 0.5, 0.5, 0.5, 0.5, 0.5, 0.5625, 0.5, 0.5625, 0.5, 0.5, 0.5, 0.5, 0.5, 0.5625, 0.5, 0.625, 0.5, 0.5625, 0.5, 0.5625, 0.5, 0.625, 0.5, 0.375, 0.5, 0.3151, 0.5, 0.3151, 0.5, 0.375, 0.5, 0.3151, 0.5, 0.2708, 0.5, 0.2708, 0.5, 0.3151, 0.5, 0.3151, 0.5, 0.2708, 0.5, 0.2708, 0.5, 0.3151, 0.5, 0.375, 0.5, 0.3151, 0.5, 0.3151, 0.5, 0.375, 0.5, 0.2708, 0.5, 0.2526, 0.5, 0.2526, 0.5, 0.2708, 0.5, 0.2708, 0.5, 0.2526, 0.5, 0.2526, 0.5, 0.2708, 0.5, 0.51, 0.25, 0.63, 0.25, 0.63, 0.25, 0.51, 0.25, 0.63, 0.25, 0.75, 0.25, 0.75, 0.25, 0.63, 0.25, 0.63, 0.25, 0.75, 0.25, 0.75, 0.25, 0.63, 0.25, 0.51, 0.25, 0.63, 0.25, 0.63, 0.25, 0.51, 0.25, 0.4375, 0.5, 0.375, 0.5, 0.375, 0.5, 0.4375, 0.5, 0.4375, 0.5, 0.375, 0.5, 0.375, 0.5, 0.4375, 0.5, 0.87, 0.25, 0.99, 0.25, 0.99, 0.25, 0.87, 0.25, 0.87, 0.25, 0.99, 0.25, 0.99, 0.25, 0.87, 0.25, 0.75, 0.5, 0.7474, 0.5, 0.7474, 0.5, 0.75, 0.5, 0.7474, 0.5, 0.7292, 0.5, 0.7292, 0.5, 0.7474, 0.5, 0.7474, 0.5, 0.7292, 0.5, 0.7292, 0.5, 0.7474, 0.5, 0.75, 0.5, 0.7474, 0.5, 0.7474, 0.5, 0.75, 0.5, 0.375, 0.5, 0.3151, 0.5, 0.3151, 0.5, 0.375, 0.5, 0.3151, 0.5, 0.2708, 0.5, 0.2708, 0.5, 0.3151, 0.5, 0.3151, 0.5, 0.2708, 0.5, 0.2708, 0.5, 0.3151, 0.5, 0.375, 0.5, 0.3151, 0.5, 0.3151, 0.5, 0.375, 0.5, 0.2708, 0.5, 0.2526, 0.5, 0.2526, 0.5, 0.2708, 0.5, 0.2708, 0.5, 0.2526, 0.5, 0.2526, 0.5, 0.2708, 0.5, 0.51, 0.25, 0.63, 0.25, 0.63, 0.25, 0.51, 0.25, 0.63, 0.25, 0.75, 0.25, 0.75, 0.25, 0.63, 0.25, 0.63, 0.25, 0.75, 0.25, 0.75, 0.25, 0.63, 0.25, 0.51, 0.25, 0.63, 0.25, 0.63, 0.25, 0.51, 0.25, 0.4375, 0.5, 0.375, 0.5, 0.375, 0.5, 0.4375, 0.5, 0.4375, 0.5, 0.375, 0.5, 0.375, 0.5, 0.4375, 0.5, 0.87, 0.25, 0.99, 0.25, 0.99, 0.25, 0.87, 0.25, 0.87, 0.25, 0.99, 0.25, 0.99, 0.25, 0.8692, 0.25, 0.75, 0.5, 0.7474, 0.5, 0.7474, 0.5, 0.75, 0.5, 0.7474, 0.5, 0.7292, 0.5, 0.7292, 0.5, 0.7474, 0.5, 0.7474, 0.5, 0.7292, 0.5, 0.7292, 0.5, 0.7474, 0.5, 0.75, 0.5, 0.7474, 0.5, 0.7474, 0.5, 0.75, 0.5, 0.6849, 0.5, 0.625, 0.5, 0.625, 0.5, 0.6849, 0.5, 0.6849, 0.5, 0.625, 0.5, 0.625, 0.5, 0.6853, 0.5, 0.625, 0.5, 0.5625, 0.5, 0.5625, 0.5, 0.625, 0.5, 0.5625, 0.5, 0.5, 0.5, 0.5, 0.5, 0.5625, 0.5, 0.5625, 0.5, 0.5, 0.5, 0.5, 0.5, 0.5621, 0.5, 0.625, 0.5, 0.5625, 0.5, 0.5621, 0.5, 0.625, 0.5, 0.375, 0.5, 0.3151, 0.5, 0.3153, 0.5, 0.3753, 0.5, 0.3151, 0.5, 0.2708, 0.5, 0.2692, 0.5, 0.3153, 0.5, 0.3153, 0.5, 0.2692, 0.5, 0.25, 0.5, 0.3196, 0.5, 0.3753, 0.5, 0.3153, 0.5, 0.3196, 0.5, 0.3773, 0.5, 0.6476, 0.5, 0.6458, 0.5, 0.6458, 0.5, 0.6476, 0.5, 0.7474, 0.5, 0.7478, 0.5, 0.7478, 0.5, 0.7474, 0.5, 0.4375, 0.5, 0.375, 0.5, 0.3753, 0.5, 0.4375, 0.5, 0.4375, 0.5, 0.3753, 0.5, 0.3773, 0.5, 0.4378, 0.5, 0.2708, 0.5, 0.2526, 0.5, 0.2522, 0.5, 0.2692, 0.5, 0.25, 0.5, 0.2692, 0.5, 0.51, 0.25, 0.51, 0.25, 0.3196, 0.5, 0.25, 0.5, 0.51, 0.25, 0.6042, 0.8509, 0.6042, 0.8509, 0.5599, 0.8248, 0.5599, 0.8248, 0.3776, 0.9143, 0.3776, 0.9143, 0.375, 1.0, 0.375, 1.0, 0.625, 1.0, 0.625, 1.0, 0.6224, 0.9143, 0.6224, 0.9143, 0.5599, 0.8248, 0.5599, 0.8248, 0.5, 0.8211, 0.5, 0.8211, 0.25, 0.03343, 0.1651, 0.04808, 0.1651, 0.04808, 0.25, 0.03343, 0.1651, 0.04808, 0.08029, 0.08029, 0.08029, 0.08029, 0.1651, 0.04808, 0.1651, 0.04808, 0.08029, 0.08029, 0.08029, 0.08029, 0.1651, 0.04808, 0.25, 0.03343, 0.1651, 0.04808, 0.1651, 0.04808, 0.25, 0.03343, 0.375, 1.0, 0.3668, 0.9123, 0.3754, 0.9137, 0.375, 1.0, 0.3668, 0.9123, 0.3843, 0.8368, 0.3937, 0.8482, 0.3754, 0.9137, 0.3754, 0.9137, 0.3937, 0.8482, 0.3958, 0.8509, 0.3776, 0.9143, 0.375, 1.0, 0.3754, 0.9137, 0.3776, 0.9143, 0.375, 1.0, 0.6157, 0.8368, 0.6332, 0.9123, 0.6246, 0.9137, 0.6063, 0.8482, 0.6332, 0.9123, 0.625, 1.0, 0.625, 1.0, 0.6246, 0.9137, 0.6246, 0.9137, 0.625, 1.0, 0.625, 1.0, 0.6224, 0.9143, 0.6063, 0.8482, 0.6246, 0.9137, 0.6224, 0.9143, 0.6042, 0.8509, 0.4197, 0.08029, 0.3349, 0.04808, 0.3349, 0.04808, 0.4197, 0.08029, 0.3349, 0.04808, 0.25, 0.03343, 0.25, 0.03343, 0.3349, 0.04808, 0.3349, 0.04808, 0.25, 0.03343, 0.25, 0.03343, 0.3349, 0.04808, 0.4197, 0.08029, 0.3349, 0.04808, 0.3349, 0.04808, 0.4197, 0.08029, 0.08029, 0.08029, 0.08029, 0.08029, 0.1651, 0.04808, 0.1651, 0.04808, 0.5599, 0.8248, 0.5599, 0.8248, 0.5, 0.8211, 0.5, 0.8211, 0.4401, 0.8248, 0.3958, 0.8509, 0.3958, 0.8509, 0.4401, 0.8248, 0.1651, 0.04808, 0.1651, 0.04808, 0.25, 0.03343, 0.25, 0.03343, 0.25, 0.03343, 0.25, 0.03343, 0.3349, 0.04808, 0.3349, 0.04808, 0.6224, 0.9143, 0.6224, 0.9143, 0.6042, 0.8509, 0.6042, 0.8509, 0.08029, 0.08029, 0.1651, 0.04808, 0.1651, 0.04808, 0.08029, 0.08029, 0.3349, 0.04808, 0.3349, 0.04808, 0.4197, 0.08029, 0.4197, 0.08029, 0.3958, 0.8509, 0.3958, 0.8509, 0.3776, 0.9143, 0.3776, 0.9143, 0.6042, 0.8509, 0.6042, 0.8509, 0.5599, 0.8248, 0.5599, 0.8248, 0.1651, 0.04808, 0.1651, 0.04808, 0.25, 0.03343, 0.25, 0.03343, 0.625, 1.0, 0.625, 1.0, 0.6224, 0.9143, 0.6224, 0.9143, 0.3776, 0.9143, 0.3776, 0.9143, 0.375, 1.0, 0.375, 1.0, 0.25, 0.03343, 0.3349, 0.04808, 0.3349, 0.04808, 0.25, 0.03343, 0.6224, 0.9143, 0.6224, 0.9143, 0.6042, 0.8509, 0.6042, 0.8509, 0.3349, 0.04808, 0.3349, 0.04808, 0.4197, 0.08029, 0.4197, 0.08029, 0.3958, 0.8509, 0.3958, 0.8509, 0.3776, 0.9143, 0.3776, 0.9143, 0.1651, 0.04515, 0.08029, 0.08029, 0.08029, 0.08029, 0.1651, 0.04515, 0.1651, 0.04515, 0.08029, 0.08029, 0.08029, 0.08029, 0.1651, 0.04515, 0.3958, 0.8509, 0.4401, 0.8248, 0.4401, 0.8248, 0.3958, 0.8509, 0.3958, 0.8509, 0.4401, 0.8248, 0.4401, 0.8248, 0.3958, 0.8509, 0.25, 0.0327, 0.25, 0.03148, 0.3349, 0.04759, 0.3349, 0.04789, 0.1651, 0.04515, 0.08029, 0.08029, 0.08029, 0.08029, 0.1651, 0.04759, 0.1651, 0.04759, 0.08029, 0.08029, 0.08029, 0.08029, 0.1651, 0.04808, 0.3958, 0.8509, 0.4401, 0.8248, 0.4401, 0.8248, 0.3958, 0.8509, 0.3958, 0.8509, 0.4401, 0.8248, 0.4401, 0.8248, 0.3958, 0.8509, 0.5, 0.8211, 0.5621, 0.8217, 0.5625, 0.8211, 0.5, 0.8211, 0.5621, 0.8217, 0.625, 0.8211, 0.625, 0.8211, 0.5625, 0.8211, 0.5625, 0.8211, 0.625, 0.8211, 0.625, 0.8211, 0.5621, 0.8217, 0.5, 0.8211, 0.5625, 0.8211, 0.5621, 0.8217, 0.5, 0.8211, 0.375, 1.0, 0.3776, 0.9143, 0.3776, 0.9143, 0.375, 1.0, 0.3776, 0.9143, 0.3958, 0.8509, 0.3958, 0.8509, 0.3776, 0.9143, 0.3776, 0.9143, 0.3958, 0.8509, 0.3958, 0.8509, 0.3776, 0.9143, 0.375, 1.0, 0.3776, 0.9143, 0.3776, 0.9143, 0.375, 1.0, 0.625, 0.8211, 0.625, 0.9105, 0.625, 0.9105, 0.625, 0.8211, 0.625, 0.9105, 0.625, 1.0, 0.625, 1.0, 0.625, 0.9105, 0.625, 0.9105, 0.625, 1.0, 0.625, 1.0, 0.625, 0.9105, 0.625, 0.8211, 0.625, 0.9105, 0.625, 0.9105, 0.625, 0.8211, 0.4197, 0.08029, 0.3349, 0.04564, 0.3349, 0.04515, 0.4197, 0.08029, 0.3349, 0.04564, 0.25, 0.01, 0.25, 0.01, 0.3349, 0.04515, 0.3349, 0.04515, 0.25, 0.01, 0.25, 0.01, 0.3349, 0.04564, 0.4197, 0.08029, 0.3349, 0.04515, 0.3349, 0.04564, 0.4197, 0.08029, 0.6042, 0.8509, 0.6224, 0.9143, 0.6203, 0.9147, 0.6024, 0.8534, 0.6224, 0.9143, 0.625, 1.0, 0.625, 1.0, 0.6203, 0.9147, 0.6203, 0.9147, 0.625, 1.0, 0.625, 1.0, 0.6041, 0.9162, 0.6024, 0.8534, 0.6203, 0.9147, 0.6041, 0.9162, 0.5938, 0.8658, 0.375, 1.0, 0.3776, 0.9143, 0.3797, 0.9147, 0.375, 1.0, 0.3776, 0.9143, 0.3958, 0.8509, 0.3976, 0.8534, 0.3797, 0.9147, 0.3797, 0.9147, 0.3976, 0.8534, 0.4063, 0.8658, 0.3959, 0.9162, 0.375, 1.0, 0.3797, 0.9147, 0.3959, 0.9162, 0.375, 1.0, 0.5, 0.8211, 0.5621, 0.8217, 0.5603, 0.8242, 0.5, 0.8211, 0.5621, 0.8217, 0.625, 0.8211, 0.6059, 0.8484, 0.5603, 0.8242, 0.5603, 0.8242, 0.6059, 0.8484, 0.6042, 0.8509, 0.5599, 0.8248, 0.5, 0.8211, 0.5603, 0.8242, 0.5599, 0.8248, 0.5, 0.8211, 0.375, 1.0, 0.3776, 0.9143, 0.3776, 0.9143, 0.375, 1.0, 0.3776, 0.9143, 0.3958, 0.8509, 0.3958, 0.8509, 0.3776, 0.9143, 0.3776, 0.9143, 0.3958, 0.8509, 0.3958, 0.8509, 0.3776, 0.9143, 0.375, 1.0, 0.3776, 0.9143, 0.3776, 0.9143, 0.375, 1.0, 0.625, 0.8211, 0.625, 0.9105, 0.6228, 0.9136, 0.6059, 0.8484, 0.625, 0.9105, 0.625, 1.0, 0.625, 1.0, 0.6228, 0.9136, 0.6228, 0.9136, 0.625, 1.0, 0.625, 1.0, 0.6224, 0.9143, 0.6059, 0.8484, 0.6228, 0.9136, 0.6224, 0.9143, 0.6042, 0.8509, 0.4197, 0.08029, 0.3349, 0.04564, 0.3349, 0.04759, 0.4197, 0.08029, 0.3349, 0.04564, 0.25, 0.01, 0.25, 0.03148, 0.3349, 0.04759, 0.3349, 0.04759, 0.25, 0.03148, 0.25, 0.03343, 0.3349, 0.04808, 0.4197, 0.08029, 0.3349, 0.04759, 0.3349, 0.04808, 0.4197, 0.08029, 0.5938, 0.8658, 0.6041, 0.9162, 0.56, 0.9147, 0.5585, 0.8534, 0.6041, 0.9162, 0.625, 1.0, 0.5625, 1.0, 0.56, 0.9147, 0.56, 0.9147, 0.5625, 1.0, 0.5, 1.0, 0.5, 0.9143, 0.5585, 0.8534, 0.56, 0.9147, 0.5, 0.9143, 0.5, 0.8509, 0.44, 0.9147, 0.4375, 1.0, 0.375, 1.0, 0.3959, 0.9162, 0.4415, 0.8534, 0.44, 0.9147, 0.3959, 0.9162, 0.4063, 0.8658, 0.4197, 0.08029, 0.3349, 0.04808, 0.3349, 0.04759, 0.4197, 0.08029, 0.3349, 0.04808, 0.25, 0.03343, 0.25, 0.03148, 0.3349, 0.04759, 0.3349, 0.04759, 0.25, 0.03148, 0.25, 0.01, 0.3349, 0.04515, 0.4197, 0.08029, 0.3349, 0.04759, 0.3349, 0.04515, 0.4197, 0.08029, 0.3958, 0.8509, 0.4401, 0.8248, 0.4404, 0.8284, 0.3976, 0.8534, 0.3976, 0.8534, 0.4404, 0.8284, 0.4415, 0.8534, 0.4063, 0.8658, 0.1651, 0.04808, 0.08029, 0.08029, 0.08029, 0.08029, 0.1651, 0.04759, 0.1651, 0.04759, 0.08029, 0.08029, 0.08029, 0.08029, 0.1651, 0.04515, 0.5, 0.8211, 0.5599, 0.8248, 0.5596, 0.8284, 0.5, 0.8248, 0.5599, 0.8248, 0.6042, 0.8509, 0.6024, 0.8534, 0.5596, 0.8284, 0.5596, 0.8284, 0.6024, 0.8534, 0.5938, 0.8658, 0.5585, 0.8534, 0.5, 0.8248, 0.5596, 0.8284, 0.5585, 0.8534, 0.5, 0.8509, 0.625, 0.5, 0.5621, 0.5, 0.5608, 0.5, 0.6085, 0.5, 0.5621, 0.5, 0.5, 0.5, 0.5, 0.5, 0.5608, 0.5, 0.5608, 0.5, 0.5, 0.5, 0.5, 0.5, 0.5621, 0.5, 0.6085, 0.5, 0.5608, 0.5, 0.5621, 0.5, 0.625, 0.5, 0.51, 0.25, 0.63, 0.25, 0.63, 0.25, 0.51, 0.25, 0.63, 0.25, 0.75, 0.25, 0.75, 0.25, 0.63, 0.25, 0.63, 0.25, 0.75, 0.25, 0.75, 0.25, 0.63, 0.25, 0.51, 0.25, 0.63, 0.25, 0.63, 0.25, 0.51, 0.25, 0.99, 0.25, 0.99, 0.25, 0.99, 0.25, 0.99, 0.25, 0.99, 0.25, 0.99, 0.25, 0.99, 0.25, 0.99, 0.25, 0.99, 0.25, 0.99, 0.25, 0.99, 0.25, 0.99, 0.25, 0.99, 0.25, 0.99, 0.25, 0.99, 0.25, 0.99, 0.25, 0.8692, 0.25, 0.99, 0.25, 0.9567, 0.25, 0.8667, 0.25, 0.8667, 0.25, 0.9567, 0.25, 0.99, 0.25, 0.87, 0.25, 0.75, 0.5, 0.7496, 0.5, 0.7478, 0.5, 0.75, 0.5, 0.7496, 0.5, 0.75, 0.5, 0.7309, 0.5, 0.7478, 0.5, 0.99, 0.25, 0.99, 0.25, 0.99, 0.25, 0.99, 0.25, 0.75, 0.5, 0.7478, 0.5, 0.7474, 0.5, 0.75, 0.5, 0.6875, 0.5, 0.625, 0.5, 0.6459, 0.5, 0.6878, 0.5, 0.6878, 0.5, 0.6459, 0.5, 0.6889, 0.5, 0.5621, 0.5, 0.5, 0.5, 0.5, 0.5, 0.5621, 0.5, 0.6878, 0.5, 0.6889, 0.5, 0.6889, 0.5, 0.6878, 0.5, 0.75, 0.5, 0.7496, 0.5, 0.75, 0.5, 0.75, 0.5, 0.7496, 0.5, 0.75, 0.5, 0.75, 0.5, 0.75, 0.5, 0.75, 0.5, 0.75, 0.5, 0.75, 0.5, 0.7496, 0.5, 0.75, 0.5, 0.75, 0.5, 0.7496, 0.5, 0.75, 0.5, 0.625, 0.5, 0.628, 0.5, 0.6297, 0.5, 0.625, 0.5, 0.628, 0.5, 0.6458, 0.5, 0.6476, 0.5, 0.6297, 0.5, 0.6297, 0.5, 0.6476, 0.5, 0.6563, 0.5, 0.6459, 0.5, 0.625, 0.5, 0.6297, 0.5, 0.6459, 0.5, 0.625, 0.5, 0.6875, 0.5, 0.625, 0.5, 0.625, 0.5, 0.6875, 0.5, 0.6875, 0.5, 0.625, 0.5, 0.625, 0.5, 0.6875, 0.5, 0.6853, 0.5, 0.625, 0.5, 0.6419, 0.5, 0.6871, 0.5, 0.6871, 0.5, 0.6419, 0.5, 0.625, 0.5, 0.6875, 0.5, 0.625, 0.5, 0.6085, 0.5, 0.6272, 0.5, 0.6419, 0.5, 0.6085, 0.5, 0.625, 0.5, 0.6438, 0.5, 0.6272, 0.5, 0.6272, 0.5, 0.6438, 0.5, 0.6458, 0.5, 0.628, 0.5, 0.6419, 0.5, 0.6272, 0.5, 0.628, 0.5, 0.625, 0.5, 0.75, 0.5, 0.7474, 0.5, 0.7478, 0.5, 0.75, 0.5, 0.7474, 0.5, 0.7292, 0.5, 0.7309, 0.5, 0.7478, 0.5, 0.7478, 0.5, 0.7309, 0.5, 0.75, 0.5, 0.7496, 0.5, 0.75, 0.5, 0.7478, 0.5, 0.7496, 0.5, 0.75, 0.5, 0.7478, 0.5, 0.7309, 0.5, 0.7309, 0.5, 0.7478, 0.5, 0.6438, 0.5, 0.625, 0.5, 0.625, 0.5, 0.6438, 0.5, 0.99, 0.25, 0.9567, 0.25, 0.9867, 0.25, 0.99, 0.25, 0.9567, 0.25, 0.99, 0.25, 0.99, 0.25, 0.9867, 0.25, 0.9867, 0.25, 0.99, 0.25, 0.99, 0.25, 0.99, 0.25, 0.99, 0.25, 0.9867, 0.25, 0.99, 0.25, 0.99, 0.25, 0.99, 0.25, 0.99, 0.25, 0.99, 0.25, 0.99, 0.25, 0.625, 0.5, 0.5621, 0.5, 0.5621, 0.5, 0.625, 0.5, 0.08029, 0.08029, 0.08029, 0.08029, 0.1651, 0.04759, 0.1651, 0.04789, 0.3349, 0.04789, 0.3349, 0.04759, 0.4197, 0.08029, 0.4197, 0.08029, 0.3349, 0.04759, 0.25, 0.03148, 0.25, 0.01, 0.3349, 0.04564, 0.4197, 0.08029, 0.3349, 0.04759, 0.3349, 0.04564, 0.4197, 0.08029, 0.3776, 0.9143, 0.3776, 0.9143, 0.375, 1.0, 0.375, 1.0, 0.6226, 0.914, 0.6228, 0.9136, 0.6059, 0.8484, 0.6048, 0.8499, 0.6228, 0.9136, 0.625, 1.0, 0.625, 1.0, 0.625, 0.9105, 0.6059, 0.8484, 0.6228, 0.9136, 0.625, 0.9105, 0.625, 0.8211, 0.3776, 0.9143, 0.3958, 0.8509, 0.3958, 0.8509, 0.3776, 0.9143, 0.6048, 0.8499, 0.6059, 0.8484, 0.5603, 0.8242, 0.5601, 0.8245, 0.3776, 0.9143, 0.3958, 0.8509, 0.3958, 0.8509, 0.3776, 0.9143, 0.375, 1.0, 0.3776, 0.9143, 0.3776, 0.9143, 0.375, 1.0, 0.4401, 0.8248, 0.4401, 0.8248, 0.3958, 0.8509, 0.3958, 0.8509, 0.5601, 0.8245, 0.5603, 0.8242, 0.5, 0.8211, 0.5, 0.8211, 0.5603, 0.8242, 0.6059, 0.8484, 0.625, 0.8211, 0.5621, 0.8217, 0.5, 0.8211, 0.5603, 0.8242, 0.5621, 0.8217, 0.5, 0.8211, 0.3958, 0.8509, 0.4401, 0.8248, 0.4401, 0.8248, 0.3958, 0.8509, 0.6226, 0.914, 0.625, 1.0, 0.625, 1.0, 0.6228, 0.9136, 0.1969, 0.04186, 0.25, 0.03148, 0.25, 0.0327, 0.1651, 0.04759, 0.08029, 0.08029, 0.08029, 0.08029, 0.1651, 0.04515, 0.75, 0.5, 0.7474, 0.5, 0.7474, 0.5, 0.75, 0.5, 0.7474, 0.5, 0.7292, 0.5, 0.7292, 0.5, 0.7474, 0.5, 0.87, 0.25, 0.99, 0.25, 0.99, 0.25, 0.87, 0.25, 0.4375, 0.5, 0.375, 0.5, 0.375, 0.5, 0.4375, 0.5, 0.51, 0.25, 0.63, 0.25, 0.63, 0.25, 0.51, 0.25, 0.63, 0.25, 0.75, 0.25, 0.75, 0.25, 0.63, 0.25, 0.2708, 0.5, 0.2526, 0.5, 0.2526, 0.5, 0.2708, 0.5, 0.375, 0.5, 0.3151, 0.5, 0.3151, 0.5, 0.375, 0.5, 0.3151, 0.5, 0.2708, 0.5, 0.2708, 0.5, 0.3151, 0.5, 0.625, 0.5, 0.5625, 0.5, 0.5625, 0.5, 0.625, 0.5, 0.5625, 0.5, 0.5, 0.5, 0.5, 0.5, 0.5625, 0.5, 0.6849, 0.5, 0.625, 0.5, 0.625, 0.5, 0.6849, 0.5, 0.625, 1.0, 0.6875, 1.0, 0.6875, 1.0, 0.625, 1.0, 0.6875, 1.0, 0.75, 1.0, 0.75, 1.0, 0.6875, 1.0, 0.6875, 1.0, 0.75, 1.0, 0.75, 1.0, 0.6875, 1.0, 0.625, 1.0, 0.6875, 1.0, 0.6875, 1.0, 0.625, 1.0, 0.3125, 1.0, 0.375, 1.0, 0.375, 1.0, 0.3125, 1.0, 0.3125, 1.0, 0.375, 1.0, 0.375, 1.0, 0.3125, 1.0, 0.25, 0.01, 0.3349, 0.04515, 0.3349, 0.04515, 0.25, 0.01, 0.3349, 0.04515, 0.4197, 0.08029, 0.4197, 0.08029, 0.3349, 0.04515, 0.3349, 0.04515, 0.4197, 0.08029, 0.4197, 0.08029, 0.3349, 0.04515, 0.25, 0.01, 0.3349, 0.04515, 0.3349, 0.04515, 0.25, 0.01, 0.08029, 0.08029, 0.1651, 0.04515, 0.1651, 0.04515, 0.08029, 0.08029, 0.1651, 0.04515, 0.25, 0.01, 0.25, 0.01, 0.1651, 0.04515, 0.1651, 0.04515, 0.25, 0.01, 0.25, 0.01, 0.1651, 0.04515, 0.08029, 0.08029, 0.1651, 0.04515, 0.1651, 0.04515, 0.08029, 0.08029, 0.4167, 0.125, 0.4377, 0.1874, 0.4167, 0.1875, 0.4583, 0.8095, 0.4583, 0.849, 0.443, 0.8634, 0.4374, 0.8113, 0.4374, 0.8113, 0.443, 0.8634, 0.4167, 0.875, 0.4105, 0.8123, 0.5, 0.3125, 0.4794, 0.3113, 0.4377, 0.1874, 0.4454, 0.1896, 0.4034, 0.5007, 0.3807, 0.5708, 0.3764, 0.5019, 0.4583, 0.625, 0.4375, 0.625, 0.4375, 0.625, 0.4583, 0.625, 0.414, 0.6172, 0.4131, 0.625, 0.3807, 0.5708, 0.3478, 0.5009, 0.3764, 0.5019, 0.3807, 0.5708, 0.347, 0.564, 0.5, 0.875, 0.4792, 0.9375, 0.4583, 0.9038, 0.4735, 0.8634, 0.4792, 0.9375, 0.4583, 1.0, 0.4375, 0.9375, 0.4583, 0.9038, 0.4583, 0.9038, 0.4375, 0.9375, 0.4167, 0.875, 0.443, 0.8634, 0.4735, 0.8634, 0.4583, 0.9038, 0.443, 0.8634, 0.4583, 0.849, 0.4105, 0.8123, 0.4167, 0.875, 0.3749, 0.8704, 0.3744, 0.8117, 0.3744, 0.8117, 0.3749, 0.8704, 0.3333, 0.875, 0.3334, 0.8121, 0.4167, 0.125, 0.413, 0.1875, 0.375, 0.1875, 0.375, 0.125, 0.375, 0.125, 0.375, 0.1875, 0.3333, 0.1875, 0.3333, 0.125, 0.4117, 0.375, 0.4038, 0.438, 0.3751, 0.4377, 0.3745, 0.375, 0.4038, 0.438, 0.4034, 0.5007, 0.3764, 0.5019, 0.3751, 0.4377, 0.3751, 0.4377, 0.3764, 0.5019, 0.3478, 0.5009, 0.3459, 0.438, 0.3745, 0.375, 0.3751, 0.4377, 0.3459, 0.438, 0.3333, 0.375, 0.4167, 0.625, 0.4151, 0.6034, 0.4161, 0.5708, 0.4167, 0.625, 0.4151, 0.6034, 0.4054, 0.5591, 0.4161, 0.5708, 0.4159, 0.5019, 0.4161, 0.5708, 0.4054, 0.5591, 0.4236, 0.5009, 0.423, 0.5645, 0.4161, 0.5708, 0.4159, 0.5019, 0.4167, 0.625, 0.4167, 0.625, 0.4161, 0.5708, 0.423, 0.5645, 0.4167, 0.875, 0.3958, 0.9375, 0.375, 0.9158, 0.3749, 0.8704, 0.375, 1.0, 0.3542, 0.9375, 0.375, 0.9158, 0.3958, 0.9375, 0.3333, 0.875, 0.3749, 0.8704, 0.375, 0.9158, 0.3542, 0.9375, 0.4136, 0.2811, 0.4106, 0.3122, 0.3743, 0.3125, 0.3746, 0.2812, 0.4106, 0.3122, 0.4117, 0.375, 0.3745, 0.375, 0.3743, 0.3125, 0.3743, 0.3125, 0.3745, 0.375, 0.3333, 0.375, 0.3333, 0.3121, 0.3746, 0.2812, 0.3743, 0.3125, 0.3333, 0.3121, 0.3333, 0.281, 0.4583, 0.625, 0.4375, 0.625, 0.4375, 0.625, 0.4583, 0.625, 0.4375, 0.625, 0.4167, 0.625, 0.4167, 0.625, 0.4375, 0.625, 0.4375, 0.625, 0.4375, 0.625, 0.4167, 0.625, 0.3333, 0.125, 0.3333, 0.1875, 0.2917, 0.1875, 0.2917, 0.125, 0.2917, 0.125, 0.2917, 0.1875, 0.25, 0.1875, 0.25, 0.125, 0.3336, 0.625, 0.3346, 0.686, 0.2918, 0.689, 0.2917, 0.6414, 0.3346, 0.686, 0.3339, 0.7491, 0.2917, 0.7499, 0.2918, 0.689, 0.2918, 0.689, 0.2917, 0.7499, 0.25, 0.75, 0.25, 0.6879, 0.2917, 0.6414, 0.2918, 0.689, 0.25, 0.6879, 0.2726, 0.6339, 0.3333, 0.875, 0.3125, 0.9375, 0.2917, 0.9158, 0.2917, 0.8704, 0.2917, 1.0, 0.2708, 0.9375, 0.2917, 0.9158, 0.3125, 0.9375, 0.25, 0.875, 0.2917, 0.8704, 0.2917, 0.9158, 0.2708, 0.9375, 0.3333, 0.281, 0.3333, 0.3121, 0.2917, 0.3108, 0.2917, 0.2804, 0.3333, 0.3121, 0.3333, 0.375, 0.2917, 0.3585, 0.2917, 0.3108, 0.2917, 0.3108, 0.2917, 0.3585, 0.25, 0.375, 0.25, 0.3121, 0.2917, 0.2804, 0.2917, 0.3108, 0.25, 0.3121, 0.25, 0.281, 0.3334, 0.8121, 0.3333, 0.875, 0.2917, 0.8704, 0.2917, 0.8119, 0.2917, 0.8119, 0.2917, 0.8704, 0.25, 0.875, 0.25, 0.8122, 0.25, 0.875, 0.2292, 0.9375, 0.2083, 0.9158, 0.2083, 0.8704, 0.2083, 1.0, 0.2083, 0.9158, 0.2292, 0.9375, 0.25, 0.281, 0.25, 0.3121, 0.2084, 0.3125, 0.2084, 0.2814, 0.25, 0.3121, 0.25, 0.375, 0.208, 0.375, 0.2084, 0.3125, 0.2083, 0.125, 0.1401, 0.2101, 0.125, 0.1875, 0.1667, 0.125, 0.2361, 0.5, 0.2376, 0.5621, 0.2069, 0.5625, 0.2066, 0.5, 0.25, 0.8122, 0.25, 0.875, 0.2083, 0.8704, 0.2083, 0.8119, 0.25, 0.125, 0.25, 0.1875, 0.2087, 0.1881, 0.2083, 0.125, 0.25, 0.375, 0.2376, 0.4379, 0.2069, 0.4375, 0.208, 0.375, 0.2376, 0.4379, 0.2361, 0.5, 0.2066, 0.5, 0.2069, 0.4375, 0.25, 0.625, 0.25, 0.6879, 0.2083, 0.6875, 0.208, 0.625, 0.25, 0.6879, 0.25, 0.75, 0.2083, 0.75, 0.2083, 0.6875, 0.1254, 0.3131, 0.125, 0.375, 0.08333, 0.375, 0.08343, 0.3126, 0.1274, 0.284, 0.1254, 0.3131, 0.08343, 0.3126, 0.08338, 0.2813, 0.125, 0.5, 0.125, 0.5625, 0.08333, 0.5625, 0.08333, 0.5, 0.125, 0.8119, 0.125, 0.8704, 0.08333, 0.875, 0.08333, 0.8122, 0.125, 0.4375, 0.125, 0.5, 0.08333, 0.5, 0.08333, 0.4375, 0.125, 0.375, 0.125, 0.4375, 0.08333, 0.4375, 0.08333, 0.375, 0.125, 0.6875, 0.125, 0.75, 0.08333, 0.75, 0.08333, 0.6875, 0.125, 0.625, 0.125, 0.6875, 0.08333, 0.6875, 0.08333, 0.625, 0.125, 1.0, 0.1042, 0.9375, 0.1458, 0.9375, 0.08333, 0.875, 0.125, 0.8704, 0.125, 0.9158, 0.1042, 0.9375, 0.08333, 0.125, 0.08333, 0.1875, 0.04167, 0.1875, 0.04167, 0.125, 0.08333, 0.375, 0.08333, 0.4375, 0.04167, 0.4375, 0.04167, 0.375, 0.08333, 0.4375, 0.08333, 0.5, 0.04167, 0.5, 0.04167, 0.4375, 0.08333, 0.625, 0.08333, 0.6875, 0.04167, 0.6875, 0.04167, 0.625, 0.08333, 0.6875, 0.08333, 0.75, 0.04167, 0.75, 0.04167, 0.6875, 0.08333, 0.875, 0.0625, 0.9375, 0.04167, 0.9158, 0.04167, 0.8704, 0.04167, 1.0, 0.04167, 0.9158, 0.0625, 0.9375, 0.08338, 0.2813, 0.08343, 0.3126, 0.04167, 0.3125, 0.04167, 0.2812, 0.08343, 0.3126, 0.08333, 0.375, 0.04167, 0.375, 0.04167, 0.3125, 0.08333, 0.5, 0.08333, 0.5625, 0.04167, 0.5625, 0.04167, 0.5, 0.08333, 0.8122, 0.08333, 0.875, 0.04167, 0.8704, 0.04167, 0.8119, 0.4583, 0.3737, 0.4793, 0.3579, 0.48, 0.3768, 0.4653, 0.3902, 0.4793, 0.3579, 0.5, 0.375, 0.5, 0.375, 0.48, 0.3768, 0.48, 0.3768, 0.5, 0.375, 0.5, 0.375, 0.4805, 0.3953, 0.4653, 0.3902, 0.48, 0.3768, 0.4688, 0.4028, 0.3808, 0.6785, 0.3346, 0.686, 0.3336, 0.625, 0.347, 0.564, 0.3807, 0.5708, 0.4583, 0.3737, 0.4117, 0.375, 0.4106, 0.3122, 0.4584, 0.3119, 0.5, 0.8125, 0.5, 0.875, 0.4735, 0.8634, 0.4785, 0.8108, 0.4785, 0.8108, 0.4735, 0.8634, 0.4583, 0.849, 0.4583, 0.8095, 0.4632, 0.4888, 0.4637, 0.5598, 0.4583, 0.5717, 0.4583, 0.6144, 0.4583, 0.5717, 0.4637, 0.5598, 0.4583, 0.625, 0.4583, 0.625, 0.4583, 0.5717, 0.4583, 0.6144, 0.4583, 0.625, 0.452, 0.5645, 0.4583, 0.5717, 0.4583, 0.625, 0.4514, 0.5009, 0.458, 0.5008, 0.4583, 0.5717, 0.452, 0.5645, 0.4454, 0.1896, 0.4377, 0.1874, 0.4167, 0.125, 0.5, 0.3125, 0.5, 0.375, 0.4793, 0.3579, 0.4794, 0.3113, 0.4794, 0.3113, 0.4793, 0.3579, 0.4583, 0.3737, 0.4584, 0.3119, 0.4167, 0.1875, 0.4377, 0.1874, 0.4794, 0.3113, 0.4584, 0.3119, 0.5, 0.375, 0.5, 0.4375, 0.48, 0.4394, 0.4805, 0.3953, 0.5, 0.4375, 0.5, 0.5, 0.4794, 0.5007, 0.48, 0.4394, 0.4632, 0.4888, 0.4606, 0.4173, 0.4656, 0.4337, 0.4583, 0.3737, 0.4653, 0.3902, 0.4588, 0.4308, 0.4688, 0.4028, 0.4656, 0.4337, 0.4606, 0.4173, 0.4653, 0.3902, 0.2509, 0.4989, 0.2526, 0.4401, 0.2534, 0.4402, 0.2517, 0.4981, 0.2526, 0.4401, 0.2645, 0.3967, 0.2651, 0.3976, 0.2534, 0.4402, 0.2534, 0.4402, 0.2651, 0.3976, 0.2708, 0.4063, 0.2651, 0.4404, 0.2517, 0.4981, 0.2534, 0.4402, 0.2651, 0.4404, 0.2639, 0.4918, 0.2917, 0.489, 0.2651, 0.5345, 0.2639, 0.4918, 0.3125, 0.4063, 0.3183, 0.4404, 0.2917, 0.4394, 0.2917, 0.3994, 0.3183, 0.4404, 0.3194, 0.4918, 0.2917, 0.489, 0.2917, 0.4394, 0.2917, 0.4394, 0.2917, 0.489, 0.2639, 0.4918, 0.2651, 0.4404, 0.2917, 0.3994, 0.2917, 0.4394, 0.2651, 0.4404, 0.2708, 0.4063, 0.2509, 0.4989, 0.2517, 0.4981, 0.2537, 0.5587, 0.2527, 0.5591, 0.2639, 0.4918, 0.2651, 0.5345, 0.2537, 0.5587, 0.2517, 0.4981, 0.2708, 0.6024, 0.2917, 0.6125, 0.285, 0.6262, 0.27, 0.6094, 0.3194, 0.3958, 0.3316, 0.4401, 0.3299, 0.4402, 0.3188, 0.3967, 0.3299, 0.4402, 0.3316, 0.4981, 0.3194, 0.4918, 0.3183, 0.4404, 0.3183, 0.3976, 0.3299, 0.4402, 0.3183, 0.4404, 0.3125, 0.4063, 0.3316, 0.4401, 0.3333, 0.4998, 0.3316, 0.4981, 0.3299, 0.4402, 0.3194, 0.4918, 0.3316, 0.4981, 0.3183, 0.5345, 0.2645, 0.3967, 0.2917, 0.3814, 0.2917, 0.3826, 0.2651, 0.3976, 0.2917, 0.3814, 0.3183, 0.3976, 0.2917, 0.3826, 0.2917, 0.3826, 0.3183, 0.3976, 0.3125, 0.4063, 0.2917, 0.3994, 0.2651, 0.3976, 0.2917, 0.3826, 0.2917, 0.3994, 0.2708, 0.4063, 0.285, 0.6262, 0.3194, 0.604, 0.2917, 0.6414, 0.2688, 0.6188, 0.2726, 0.6339, 0.25, 0.625, 0.2518, 0.5918, 0.3183, 0.5345, 0.2917, 0.5997, 0.3194, 0.4918, 0.4514, 0.5009, 0.452, 0.5645, 0.4375, 0.563, 0.4375, 0.5002, 0.452, 0.5645, 0.4583, 0.625, 0.4375, 0.625, 0.4375, 0.563, 0.5, 0.5, 0.5, 0.5625, 0.4776, 0.5707, 0.4794, 0.5007, 0.5, 0.625, 0.4815, 0.6249, 0.4776, 0.5707, 0.5, 0.5625, 0.4712, 0.6242, 0.4664, 0.6053, 0.4776, 0.5707, 0.4815, 0.6249, 0.5, 0.625, 0.5, 0.6875, 0.4771, 0.6793, 0.4815, 0.6249, 0.5, 0.75, 0.4787, 0.7485, 0.4771, 0.6793, 0.5, 0.6875, 0.4581, 0.7515, 0.4575, 0.6943, 0.4771, 0.6793, 0.4787, 0.7485, 0.4575, 0.6943, 0.4581, 0.7515, 0.4367, 0.753, 0.4369, 0.6985, 0.4369, 0.6985, 0.4367, 0.753, 0.4103, 0.7514, 0.4126, 0.694, 0.4202, 0.625, 0.4238, 0.625, 0.4131, 0.625, 0.414, 0.6172, 0.4583, 0.6464, 0.4549, 0.6259, 0.46, 0.6199, 0.4663, 0.6421, 0.4583, 0.6464, 0.4374, 0.6574, 0.4375, 0.6367, 0.4583, 0.6357, 0.4374, 0.6574, 0.4167, 0.6459, 0.4167, 0.6354, 0.4375, 0.6367, 0.4103, 0.7514, 0.3755, 0.7484, 0.3808, 0.6785, 0.4126, 0.694, 0.3339, 0.7491, 0.3346, 0.686, 0.3808, 0.6785, 0.3755, 0.7484, 0.4197, 0.08029, 0.3349, 0.04515, 0.3349, 0.04515, 0.4197, 0.08029, 0.1651, 0.04539, 0.1651, 0.04515, 0.08029, 0.08029, 0.08029, 0.08029, 0.375, 1.0, 0.375, 1.0, 0.3125, 1.0, 0.3125, 1.0, 0.3349, 0.04515, 0.3349, 0.04515, 0.25, 0.01, 0.25, 0.01, 0.75, 1.0, 0.75, 1.0, 0.6875, 1.0, 0.6875, 1.0, 0.25, 1.0, 0.25, 1.0, 0.3125, 1.0, 0.2812, 1.0, 0.6875, 1.0, 0.6875, 1.0, 0.625, 1.0, 0.625, 1.0, 0.3037, 0.562, 0.2917, 0.586, 0.2651, 0.5345, 0.2917, 0.489, 0.4034, 0.5007, 0.4038, 0.438, 0.4236, 0.5009, 0.4038, 0.438, 0.4117, 0.375, 0.4583, 0.3737, 0.4588, 0.4308, 0.4236, 0.5009, 0.4038, 0.438, 0.4588, 0.4308, 0.4514, 0.5009, 0.4514, 0.5009, 0.4588, 0.4308, 0.458, 0.5008, 0.4584, 0.3119, 0.4106, 0.3122, 0.4167, 0.25, 0.2726, 0.6339, 0.25, 0.6879, 0.25, 0.625, 0.3333, 0.4998, 0.3316, 0.5594, 0.3194, 0.604, 0.3297, 0.5587, 0.3316, 0.4981, 0.2917, 0.3802, 0.3194, 0.3958, 0.3188, 0.3967, 0.2917, 0.3814, 0.2639, 0.3958, 0.2917, 0.3802, 0.2917, 0.3814, 0.2645, 0.3967, 0.25, 0.4998, 0.2509, 0.4989, 0.2527, 0.5591, 0.2517, 0.5594, 0.2917, 0.6414, 0.2726, 0.6339, 0.2688, 0.6188, 0.285, 0.6262, 0.2517, 0.4401, 0.2639, 0.3958, 0.2645, 0.3967, 0.2526, 0.4401, 0.25, 0.4998, 0.2517, 0.4401, 0.2526, 0.4401, 0.2509, 0.4989, 0.3297, 0.5587, 0.3194, 0.604, 0.285, 0.6262, 0.2783, 0.611, 0.2688, 0.6188, 0.2518, 0.5918, 0.2537, 0.5587, 0.27, 0.6094, 0.27, 0.6094, 0.2537, 0.5587, 0.2708, 0.6024, 0.27, 0.6094, 0.285, 0.6262, 0.2688, 0.6188, 0.4401, 0.8248, 0.3958, 0.8509, 0.3958, 0.8509, 0.4401, 0.8248, 0.25, 0.01, 0.1651, 0.04539, 0.1651, 0.04564, 0.25, 0.01, 0.75, 0.5, 0.75, 0.5, 0.75, 0.5, 0.99, 0.25, 0.87, 0.25, 0.87, 0.25, 0.99, 0.25, 0.25, 0.5, 0.25, 0.5, 0.25, 0.5, 0.25, 0.5, 0.75, 0.5, 0.75, 0.5, 0.75, 0.5, 0.75, 0.5, 0.63, 0.25, 0.51, 0.25, 0.51, 0.25, 0.63, 0.25, 0.25, 0.5, 0.25, 0.5, 0.25, 0.5, 0.75, 0.5, 0.75, 0.5, 0.75, 0.5, 0.75, 0.5, 0.75, 0.25, 0.63, 0.25, 0.63, 0.25, 0.75, 0.25, 0.4401, 0.8248, 0.3958, 0.8509, 0.3958, 0.8509, 0.4401, 0.8248, 0.1651, 0.04808, 0.1651, 0.04808, 0.25, 0.03343, 0.25, 0.03343, 0.3958, 0.8509, 0.3958, 0.8509, 0.3776, 0.9143, 0.3776, 0.9143, 0.3349, 0.04808, 0.3349, 0.04808, 0.4197, 0.08029, 0.4197, 0.08029, 0.08029, 0.08029, 0.1651, 0.04808, 0.1651, 0.04808, 0.08029, 0.08029, 0.6224, 0.9143, 0.6224, 0.9143, 0.6042, 0.8509, 0.6042, 0.8509, 0.25, 0.03343, 0.25, 0.03343, 0.3349, 0.04808, 0.3349, 0.04808, 0.5599, 0.8248, 0.5599, 0.8248, 0.5, 0.8211, 0.5, 0.8211, 0.625, 1.0, 0.625, 1.0, 0.6224, 0.9143, 0.6224, 0.9143, 0.3776, 0.9143, 0.3776, 0.9143, 0.375, 1.0, 0.375, 1.0, 0.6042, 0.8509, 0.6042, 0.8509, 0.5599, 0.8248, 0.5599, 0.8248, 0.3349, 0.04808, 0.25, 0.03343, 0.25, 0.03343, 0.3349, 0.04808, 0.4197, 0.08029, 0.3349, 0.04808, 0.3349, 0.04808, 0.4197, 0.08029, 0.6419, 0.911, 0.625, 1.0, 0.625, 1.0, 0.6332, 0.9123, 0.625, 0.8255, 0.6419, 0.911, 0.6332, 0.9123, 0.6157, 0.8368, 0.3581, 0.911, 0.375, 0.8255, 0.3843, 0.8368, 0.3668, 0.9123, 0.375, 1.0, 0.3581, 0.911, 0.3668, 0.9123, 0.375, 1.0, 0.1651, 0.04808, 0.08029, 0.08029, 0.08029, 0.08029, 0.1651, 0.04808, 0.25, 0.03343, 0.1651, 0.04808, 0.1651, 0.04808, 0.25, 0.03343, 0.375, 0.8255, 0.4379, 0.8003, 0.4388, 0.811, 0.3843, 0.8368, 0.5621, 0.8003, 0.625, 0.8255, 0.6157, 0.8368, 0.5612, 0.811, 0.5, 0.7974, 0.5621, 0.8003, 0.5612, 0.811, 0.5, 0.8077, 0.1651, 0.04808, 0.1818, 0.04483, 0.25, 0.03305, 0.25, 0.03343, 0.6224, 0.9143, 0.625, 1.0, 0.625, 1.0, 0.6225, 0.9141, 0.5599, 0.8248, 0.56, 0.8247, 0.5, 0.8211, 0.5, 0.8211, 0.4401, 0.8248, 0.4401, 0.8248, 0.3958, 0.8509, 0.3958, 0.8509, 0.6042, 0.8509, 0.6045, 0.8504, 0.56, 0.8247, 0.5599, 0.8248, 0.3776, 0.9143, 0.3958, 0.8509, 0.3958, 0.8509, 0.3776, 0.9143, 0.6224, 0.9143, 0.6225, 0.9141, 0.6045, 0.8504, 0.6042, 0.8509, 0.3776, 0.9143, 0.3776, 0.9143, 0.375, 1.0, 0.375, 1.0, 0.3349, 0.04808, 0.3349, 0.04798, 0.4197, 0.08029, 0.4197, 0.08029, 0.08029, 0.08029, 0.08029, 0.08029, 0.1651, 0.04798, 0.1651, 0.04808, 0.25, 0.03343, 0.25, 0.03305, 0.3349, 0.04798, 0.3349, 0.04808, 0.1818, 0.04483, 0.1969, 0.04186, 0.25, 0.0327, 0.25, 0.03305, 0.6225, 0.9141, 0.625, 1.0, 0.625, 1.0, 0.6226, 0.914, 0.56, 0.8247, 0.5601, 0.8245, 0.5, 0.8211, 0.5, 0.8211, 0.4401, 0.8248, 0.4401, 0.8248, 0.3958, 0.8509, 0.3958, 0.8509, 0.6045, 0.8504, 0.6048, 0.8499, 0.5601, 0.8245, 0.56, 0.8247, 0.3776, 0.9143, 0.3958, 0.8509, 0.3958, 0.8509, 0.3776, 0.9143, 0.6225, 0.9141, 0.6226, 0.914, 0.6048, 0.8499, 0.6045, 0.8504, 0.3776, 0.9143, 0.3776, 0.9143, 0.375, 1.0, 0.375, 1.0, 0.3349, 0.04798, 0.3349, 0.04789, 0.4197, 0.08029, 0.4197, 0.08029, 0.08029, 0.08029, 0.08029, 0.08029, 0.1651, 0.04789, 0.1651, 0.04798, 0.25, 0.03305, 0.25, 0.0327, 0.3349, 0.04789, 0.3349, 0.04798, 0.25, 0.01, 0.1651, 0.04515, 0.1651, 0.04539, 0.25, 0.01, 0.6875, 1.0, 0.6875, 1.0, 0.625, 1.0, 0.625, 1.0, 0.75, 1.0, 0.75, 1.0, 0.6875, 1.0, 0.6875, 1.0, 0.3349, 0.04515, 0.3349, 0.04515, 0.25, 0.01, 0.25, 0.01, 0.375, 1.0, 0.375, 1.0, 0.3125, 1.0, 0.3125, 1.0, 0.1651, 0.04564, 0.1651, 0.04539, 0.08029, 0.08029, 0.08029, 0.08029, 0.4197, 0.08029, 0.3349, 0.04515, 0.3349, 0.04515, 0.4197, 0.08029, 0.08029, 0.08029, 0.1651, 0.04515, 0.1651, 0.04515, 0.08029, 0.08029, 0.1651, 0.04515, 0.25, 0.01, 0.25, 0.01, 0.1651, 0.04515, 0.25, 0.01, 0.3349, 0.04515, 0.3349, 0.04515, 0.25, 0.01, 0.3349, 0.04515, 0.4197, 0.08029, 0.4197, 0.08029, 0.3349, 0.04515, 0.3125, 1.0, 0.375, 1.0, 0.375, 1.0, 0.3125, 1.0, 0.625, 1.0, 0.6875, 1.0, 0.6875, 1.0, 0.625, 1.0, 0.6875, 1.0, 0.75, 1.0, 0.75, 1.0, 0.6875, 1.0, 0.08333, 0.25, 0.08338, 0.2813, 0.04167, 0.2812, 0.04167, 0.25, 0.1294, 0.2549, 0.1274, 0.284, 0.08338, 0.2813, 0.08333, 0.25, 0.25, 0.25, 0.25, 0.281, 0.2084, 0.2814, 0.2085, 0.2503, 0.2917, 0.25, 0.2917, 0.2804, 0.25, 0.281, 0.25, 0.25, 0.3333, 0.25, 0.3333, 0.281, 0.2917, 0.2804, 0.2917, 0.25, 0.3749, 0.25, 0.3746, 0.2812, 0.3333, 0.281, 0.3333, 0.25, 0.4136, 0.2811, 0.3746, 0.2812, 0.3749, 0.25, 0.87, 0.25, 0.99, 0.25, 0.99, 0.25, 0.87, 0.25, 0.5625, 0.5, 0.5, 0.5, 0.5, 0.5, 0.5625, 0.5, 0.625, 0.5, 0.5625, 0.5, 0.5625, 0.5, 0.625, 0.5, 0.6871, 0.5, 0.625, 0.5, 0.625, 0.5, 0.6862, 0.5, 0.75, 0.5, 0.6871, 0.5, 0.709, 0.5, 0.7405, 0.5, 0.75, 0.5, 0.75, 0.5, 0.7405, 0.5, 0.7489, 0.5, 0.75, 0.5, 0.75, 0.5, 0.7489, 0.5, 0.75, 0.5, 0.25, 0.5, 0.25, 0.5, 0.2511, 0.5, 0.2595, 0.5, 0.63, 0.25, 0.75, 0.25, 0.75, 0.25, 0.63, 0.25, 0.51, 0.25, 0.63, 0.25, 0.63, 0.25, 0.51, 0.25, 0.3129, 0.5, 0.25, 0.5, 0.2595, 0.5, 0.3138, 0.5, 0.375, 0.5, 0.3129, 0.5, 0.3138, 0.5, 0.375, 0.5, 0.4375, 0.5, 0.375, 0.5, 0.375, 0.5, 0.4375, 0.5, 0.5621, 0.5, 0.99, 0.25, 0.99, 0.25, 0.625, 0.5, 0.625, 0.5, 0.99, 0.25, 0.99, 0.25, 0.6438, 0.5, 0.7478, 0.5, 0.7309, 0.5, 0.7292, 0.5, 0.7474, 0.5, 0.6438, 0.5, 0.99, 0.25, 0.99, 0.25, 0.6458, 0.5, 0.6458, 0.5, 0.99, 0.25, 0.75, 0.5, 0.6476, 0.5, 0.6476, 0.5, 0.75, 0.5, 0.7474, 0.5, 0.6563, 0.5, 0.63, 0.25, 0.3773, 0.5, 0.3196, 0.5, 0.51, 0.25, 0.5, 0.5, 0.87, 0.25, 0.99, 0.25, 0.5621, 0.5, 0.3773, 0.5, 0.63, 0.25, 0.75, 0.25, 0.4378, 0.5, 0.3196, 0.5, 0.51, 0.25, 0.51, 0.25, 0.3196, 0.5, 0.3773, 0.5, 0.3196, 0.5, 0.3196, 0.5, 0.3773, 0.5, 0.6563, 0.5, 0.6476, 0.5, 0.6476, 0.5, 0.6563, 0.5, 0.99, 0.25, 0.99, 0.25, 0.99, 0.25, 0.99, 0.25, 0.63, 0.25, 0.75, 0.25, 0.75, 0.25, 0.63, 0.25, 0.75, 0.5, 0.7474, 0.5, 0.7474, 0.5, 0.75, 0.5, 0.99, 0.25, 0.99, 0.25, 0.99, 0.25, 0.99, 0.25, 0.51, 0.25, 0.63, 0.25, 0.63, 0.25, 0.51, 0.25, 0.87, 0.25, 0.99, 0.25, 0.99, 0.25, 0.87, 0.25, 0.4378, 0.5, 0.3773, 0.5, 0.3773, 0.5, 0.4378, 0.5, 0.6458, 0.5, 0.6438, 0.5, 0.6438, 0.5, 0.6458, 0.5])
me_cylinder.update()

# ---- objects
ob_light = bpy.data.objects.new('Light', light_light)
ob_camera = bpy.data.objects.new('Camera', cam_camera)
ob_cylinder = bpy.data.objects.new('Cylinder', me_cylinder)

# ---- transforms, parenting, visibility, modifiers, constraints
ob_light.location = (4.076, 1.005, 5.904)
ob_light.rotation_euler = (0.6503, 0.05522, 1.866)
ob_light.lock_rotations_4d = False
ob_light.empty_display_type = 'ARROWS'
ob_light.color = (0.0, 0.0, 0.0, 0.0)
ob_light.lineart.crease_threshold = 0.0
ob_camera.location = (7.359, -6.926, 4.958)
ob_camera.rotation_euler = (1.109, 0.0, 0.8149)
ob_camera.lock_rotations_4d = False
ob_camera.empty_display_type = 'ARROWS'
ob_camera.color = (0.0, 0.0, 0.0, 0.0)
ob_camera.display_type = 'WIRE'
ob_camera.lineart.crease_threshold = 0.0
ob_cylinder.location = (0.0, 0.0, 6.199)
ob_cylinder.scale = (1.0, 1.635, 2.568)
_m = ob_cylinder.modifiers.new('Mirror', 'MIRROR')
_m.use_axis = (False, True, False)
_m.merge_threshold = 0.037

# ---- collection membership
col_collection.objects.link(ob_light)
col_collection.objects.link(ob_camera)
col_collection.objects.link(ob_cylinder)

# ---- scene / render settings (as saved in the file)
scene.camera = ob_camera
scene.frame_start = 1; scene.frame_end = 250; scene.frame_set(1)
scene.render.engine = 'BLENDER_EEVEE_NEXT'
bpy.context.view_layer.update()
